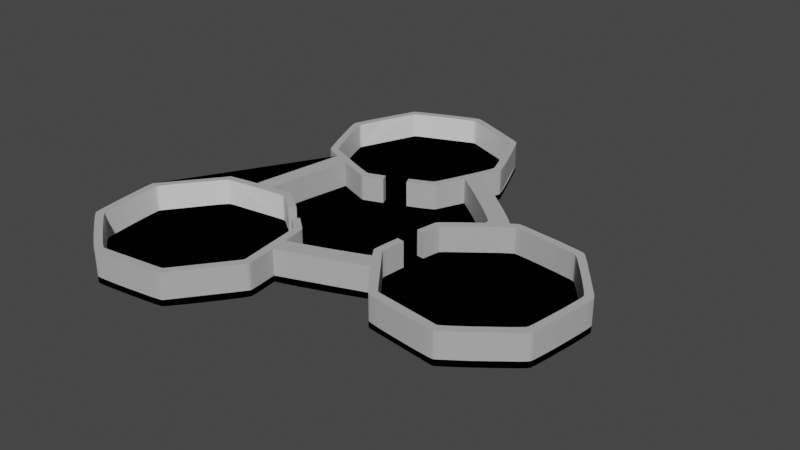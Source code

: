 # Source: room.blend  (saved by Blender 2.82.7; exported with 4.5.12 LTS)
import bpy
from mathutils import Matrix  # noqa: F401  (used for matrix-valued properties, if any)

bpy.ops.wm.read_factory_settings(use_empty=True)
scene = bpy.context.scene
scene.name = 'Scene'

# ---- collections
col_collection = bpy.data.collections.new('Collection'); scene.collection.children.link(col_collection)
col_room_svg = bpy.data.collections.new('room.svg'); scene.collection.children.link(col_room_svg)

# ---- materials (node trees are filled in below, after node groups)
mat_roof = bpy.data.materials.new('roof')
mat_roof.use_transparent_shadow = False
mat_roof.diffuse_color = (0.0, 0.0, 0.0, 1.0)
mat_walls = bpy.data.materials.new('walls')
mat_walls.use_transparent_shadow = False
mat_walls.diffuse_color = (0.4508, 0.4508, 0.4508, 1.0)
mat_roofs = bpy.data.materials.new('roofs')
mat_roofs.use_transparent_shadow = False
mat_walls2 = bpy.data.materials.new('walls2')
mat_walls2.use_transparent_shadow = False
mat_walls3 = bpy.data.materials.new('walls3')
mat_walls3.use_transparent_shadow = False

# ---- material node trees
mat_roofs.use_nodes = True; mat_roofs.node_tree.nodes.clear()
_N = mat_roofs.node_tree.nodes; _L = mat_roofs.node_tree.links
n0 = _N.new('ShaderNodeOutputMaterial'); n0.name = 'Material Output'; n0.location = (300, 300)
n1 = _N.new('ShaderNodeBsdfPrincipled'); n1.name = 'Principled BSDF'; n1.location = (10, 300)
n1.distribution = 'GGX'
n1.subsurface_method = 'BURLEY'
n1.inputs[3].default_value = 1.45
n1.inputs[27].default_value = (0.0, 0.0, 0.0, 1.0)
n1.inputs[28].default_value = 1.0
_L.new(n1.outputs[0], n0.inputs[0])
n0.is_active_output = True
mat_walls2.use_nodes = True; mat_walls2.node_tree.nodes.clear()
_N = mat_walls2.node_tree.nodes; _L = mat_walls2.node_tree.links
n0 = _N.new('ShaderNodeOutputMaterial'); n0.name = 'Material Output'; n0.location = (300, 300)
n1 = _N.new('ShaderNodeBsdfPrincipled'); n1.name = 'Principled BSDF'; n1.location = (10, 300)
n1.distribution = 'GGX'
n1.subsurface_method = 'BURLEY'
n1.inputs[3].default_value = 1.45
n1.inputs[27].default_value = (0.0, 0.0, 0.0, 1.0)
n1.inputs[28].default_value = 1.0
_L.new(n1.outputs[0], n0.inputs[0])
n0.is_active_output = True
mat_walls3.use_nodes = True; mat_walls3.node_tree.nodes.clear()
_N = mat_walls3.node_tree.nodes; _L = mat_walls3.node_tree.links
n0 = _N.new('ShaderNodeOutputMaterial'); n0.name = 'Material Output'; n0.location = (300, 300)
n1 = _N.new('ShaderNodeBsdfPrincipled'); n1.name = 'Principled BSDF'; n1.location = (10, 300)
n1.distribution = 'GGX'
n1.subsurface_method = 'BURLEY'
n1.inputs[3].default_value = 1.45
n1.inputs[27].default_value = (0.0, 0.0, 0.0, 1.0)
n1.inputs[28].default_value = 1.0
_L.new(n1.outputs[0], n0.inputs[0])
n0.is_active_output = True

# ---- world
world_world = bpy.data.worlds.new('World'); scene.world = world_world
world_world.use_nodes = True; world_world.node_tree.nodes.clear()
_N = world_world.node_tree.nodes; _L = world_world.node_tree.links
n0 = _N.new('ShaderNodeOutputWorld'); n0.name = 'World Output'; n0.location = (300, 300)
n1 = _N.new('ShaderNodeBackground'); n1.name = 'Background'; n1.location = (10, 300)
n1.inputs[0].default_value = (0.05088, 0.05088, 0.05088, 1.0)
_L.new(n1.outputs[0], n0.inputs[0])
n0.is_active_output = True
world_world.color = (0.05088, 0.05088, 0.05088)
world_world.use_sun_shadow = False
world_world.sun_shadow_jitter_overblur = 0.0

# ---- meshes
me_path5570 = bpy.data.meshes.new('path5570')
me_path5570.from_pydata([(-2.941, 23.98, 0.0), (-3.082, 23.95, 0.0), (-7.167, 22.25, 0.0), (-7.29, 22.18, 0.0), (-7.367, 22.06, 0.0), (-7.492, 21.81, 0.0), (-7.655, 21.45, 0.0), (-7.845, 21.02, 0.0), (-8.052, 20.54, 0.0), (-8.474, 19.52, 0.0), (-8.668, 19.04, 0.0), (-8.837, 18.6, 0.0), (-8.971, 18.24, 0.0), (-9.059, 17.97, 0.0), (-9.091, 17.83, 0.0), (-9.059, 17.69, 0.0), (-7.367, 13.6, 0.0), (-7.29, 13.48, 0.0), (-7.266, 13.46, 0.0), (-7.174, 13.41, 0.0), (-7.108, 13.37, 0.0), (-7.029, 13.33, 0.0), (-6.939, 13.29, 0.0), (-6.727, 13.19, 0.0), (-6.2, 12.96, 0.0), (-6.394, 11.94, 0.0), (-6.782, 9.582, 0.0), (-6.945, 8.441, 0.0), (-7.068, 7.454, 0.0), (-7.108, 7.049, 0.0), (-7.133, 6.718, 0.0), (-8.932, 6.433, 0.0), (-9.036, 6.409, 0.0), (-9.111, 6.388, 0.0), (-9.155, 6.371, 0.0), (-9.261, 6.273, 0.0), (-11.95, 2.766, 0.0), (-12.02, 2.637, 0.0), (-12.03, 2.493, 0.0), (-12.01, 2.214, 0.0), (-11.98, 1.828, 0.0), (-11.86, 0.8408, 0.0), (-11.72, -0.2519, 0.0), (-11.64, -0.7704, 0.0), (-11.57, -1.234, 0.0), (-11.51, -1.616, 0.0), (-11.45, -1.89, 0.0), (-11.41, -2.028, 0.0), (-11.31, -2.134, 0.0), (-11.1, -2.32, 0.0), (-10.8, -2.568, 0.0), (-10.44, -2.863, 0.0), (-10.02, -3.187, 0.0), (-9.15, -3.858, 0.0), (-8.73, -4.172, 0.0), (-8.351, -4.449, 0.0), (-8.033, -4.672, 0.0), (-7.8, -4.826, 0.0), (-7.672, -4.893, 0.0), (-7.527, -4.899, 0.0), (-7.249, -4.882, 0.0), (-6.862, -4.847, 0.0), (-4.782, -4.592, 0.0), (-3.799, -4.444, 0.0), (-3.417, -4.378, 0.0), (-3.143, -4.322, 0.0), (-3.005, -4.278, 0.0), (-2.899, -4.181, 0.0), (-2.713, -3.972, 0.0), (-2.465, -3.674, 0.0), (-2.17, -3.308, 0.0), (-1.846, -2.897, 0.0), (-1.509, -2.461, 0.0), (-1.175, -2.023, 0.0), (-0.8612, -1.603, 0.0), (-0.5843, -1.224, 0.0), (-0.3608, -0.9066, 0.0), (-0.2073, -0.6732, 0.0), (-0.1402, -0.5451, 0.0), (-0.1347, -0.5007, 0.0), (-0.137, -0.3292, 0.0), (-0.1443, -0.2066, 0.0), (-0.1553, -0.06237, 0.0), (-0.1697, 0.1012, 0.0), (-0.2076, 0.4778, 0.0), (-0.3116, 1.366, 0.0), (0.0001329, 1.461, 0.0), (0.3619, 1.579, 0.0), (0.766, 1.717, 0.0), (1.205, 1.871, 0.0), (1.67, 2.038, 0.0), (2.154, 2.217, 0.0), (2.65, 2.403, 0.0), (3.149, 2.594, 0.0), (3.644, 2.786, 0.0), (4.126, 2.977, 0.0), (4.589, 3.165, 0.0), (5.025, 3.344, 0.0), (5.408, 2.843, 0.0), (5.789, 2.353, 0.0), (5.971, 2.123, 0.0), (6.144, 1.908, 0.0), (6.304, 1.712, 0.0), (6.448, 1.538, 0.0), (6.573, 1.392, 0.0), (6.676, 1.277, 0.0), (6.754, 1.197, 0.0), (6.804, 1.156, 0.0), (6.942, 1.113, 0.0), (11.33, 0.5359, 0.0), (11.47, 0.5419, 0.0), (11.6, 0.6089, 0.0), (11.83, 0.7625, 0.0), (12.15, 0.9859, 0.0), (12.53, 1.263, 0.0), (12.95, 1.576, 0.0), (13.39, 1.91, 0.0), (13.82, 2.247, 0.0), (14.23, 2.571, 0.0), (14.6, 2.866, 0.0), (14.9, 3.115, 0.0), (15.11, 3.3, 0.0), (15.2, 3.407, 0.0), (15.25, 3.545, 0.0), (15.3, 3.818, 0.0), (15.37, 4.2, 0.0), (15.66, 6.275, 0.0), (15.77, 7.262, 0.0), (15.81, 7.649, 0.0), (15.82, 7.928, 0.0), (15.82, 8.072, 0.0), (15.75, 8.2, 0.0), (15.6, 8.433, 0.0), (15.37, 8.751, 0.0), (15.1, 9.13, 0.0), (14.78, 9.549, 0.0), (14.45, 9.988, 0.0), (14.11, 10.42, 0.0), (13.79, 10.84, 0.0), (13.49, 11.2, 0.0), (13.25, 11.5, 0.0), (13.06, 11.71, 0.0), (12.95, 11.81, 0.0), (12.82, 11.85, 0.0), (8.432, 12.43, 0.0), (8.287, 12.42, 0.0), (8.272, 12.41, 0.0), (8.229, 12.39, 0.0), (7.848, 12.15, 0.0), (7.427, 12.58, 0.0), (7.09, 12.88, 0.0), (6.687, 13.24, 0.0), (6.231, 13.63, 0.0), (5.216, 14.47, 0.0), (4.154, 15.33, 0.0), (3.64, 15.73, 0.0), (3.155, 16.11, 0.0), (2.714, 16.44, 0.0), (2.848, 16.78, 0.0), (2.967, 17.09, 0.0), (3.066, 17.36, 0.0), (3.108, 17.48, 0.0), (3.143, 17.58, 0.0), (3.171, 17.67, 0.0), (3.204, 17.79, 0.0), (3.209, 17.83, 0.0), (3.177, 17.97, 0.0), (1.485, 22.06, 0.0), (1.407, 22.18, 0.0), (1.285, 22.25, 0.0), (1.036, 22.38, 0.0), (0.6834, 22.54, 0.0), (-0.2275, 22.94, 0.0), (-1.246, 23.36, 0.0), (-2.171, 23.73, 0.0), (-2.535, 23.86, 0.0), (-2.8, 23.95, 0.0), (-2.941, 23.98, -0.3893), (-3.082, 23.95, -0.3893), (-7.167, 22.25, -0.3893), (-7.29, 22.18, -0.3893), (-7.367, 22.06, -0.3893), (-7.492, 21.81, -0.3893), (-7.655, 21.45, -0.3893), (-7.845, 21.02, -0.3893), (-8.052, 20.54, -0.3893), (-8.474, 19.52, -0.3893), (-8.668, 19.04, -0.3893), (-8.837, 18.6, -0.3893), (-8.971, 18.24, -0.3893), (-9.059, 17.97, -0.3893), (-9.091, 17.83, -0.3893), (-9.059, 17.69, -0.3893), (-7.367, 13.6, -0.3893), (-7.29, 13.48, -0.3893), (-7.266, 13.46, -0.3893), (-7.174, 13.41, -0.3893), (-7.108, 13.37, -0.3893), (-7.029, 13.33, -0.3893), (-6.939, 13.29, -0.3893), (-6.727, 13.19, -0.3893), (-6.2, 12.96, -0.3893), (-6.394, 11.94, -0.3893), (-6.782, 9.582, -0.3893), (-6.945, 8.441, -0.3893), (-7.068, 7.454, -0.3893), (-7.108, 7.049, -0.3893), (-7.133, 6.718, -0.3893), (-8.932, 6.433, -0.3893), (-9.036, 6.409, -0.3893), (-9.111, 6.388, -0.3893), (-9.155, 6.371, -0.3893), (-9.261, 6.273, -0.3893), (-11.95, 2.766, -0.3893), (-12.02, 2.637, -0.3893), (-12.03, 2.493, -0.3893), (-12.01, 2.214, -0.3893), (-11.98, 1.828, -0.3893), (-11.86, 0.8408, -0.3893), (-11.72, -0.2519, -0.3893), (-11.64, -0.7704, -0.3893), (-11.57, -1.234, -0.3893), (-11.51, -1.616, -0.3893), (-11.45, -1.89, -0.3893), (-11.41, -2.028, -0.3893), (-11.31, -2.134, -0.3893), (-11.1, -2.32, -0.3893), (-10.8, -2.568, -0.3893), (-10.44, -2.863, -0.3893), (-10.02, -3.187, -0.3893), (-9.15, -3.858, -0.3893), (-8.73, -4.172, -0.3893), (-8.351, -4.449, -0.3893), (-8.033, -4.672, -0.3893), (-7.8, -4.826, -0.3893), (-7.672, -4.893, -0.3893), (-7.527, -4.899, -0.3893), (-7.249, -4.882, -0.3893), (-6.862, -4.847, -0.3893), (-4.782, -4.592, -0.3893), (-3.799, -4.444, -0.3893), (-3.417, -4.378, -0.3893), (-3.143, -4.322, -0.3893), (-3.005, -4.278, -0.3893), (-2.899, -4.181, -0.3893), (-2.713, -3.972, -0.3893), (-2.465, -3.674, -0.3893), (-2.17, -3.308, -0.3893), (-1.846, -2.897, -0.3893), (-1.509, -2.461, -0.3893), (-1.175, -2.023, -0.3893), (-0.8612, -1.603, -0.3893), (-0.5843, -1.224, -0.3893), (-0.3608, -0.9066, -0.3893), (-0.2073, -0.6732, -0.3893), (-0.1402, -0.5451, -0.3893), (-0.1347, -0.5007, -0.3893), (-0.137, -0.3292, -0.3893), (-0.1443, -0.2066, -0.3893), (-0.1553, -0.06237, -0.3893), (-0.1697, 0.1012, -0.3893), (-0.2076, 0.4778, -0.3893), (-0.3116, 1.366, -0.3893), (0.0001329, 1.461, -0.3893), (0.3619, 1.579, -0.3893), (0.766, 1.717, -0.3893), (1.205, 1.871, -0.3893), (1.67, 2.038, -0.3893), (2.154, 2.217, -0.3893), (2.65, 2.403, -0.3893), (3.149, 2.594, -0.3893), (3.644, 2.786, -0.3893), (4.126, 2.977, -0.3893), (4.589, 3.165, -0.3893), (5.025, 3.344, -0.3893), (5.408, 2.843, -0.3893), (5.789, 2.353, -0.3893), (5.971, 2.123, -0.3893), (6.144, 1.908, -0.3893), (6.304, 1.712, -0.3893), (6.448, 1.538, -0.3893), (6.573, 1.392, -0.3893), (6.676, 1.277, -0.3893), (6.754, 1.197, -0.3893), (6.804, 1.156, -0.3893), (6.942, 1.113, -0.3893), (11.33, 0.5359, -0.3893), (11.47, 0.5419, -0.3893), (11.6, 0.6089, -0.3893), (11.83, 0.7625, -0.3893), (12.15, 0.9859, -0.3893), (12.53, 1.263, -0.3893), (12.95, 1.576, -0.3893), (13.39, 1.91, -0.3893), (13.82, 2.247, -0.3893), (14.23, 2.571, -0.3893), (14.6, 2.866, -0.3893), (14.9, 3.115, -0.3893), (15.11, 3.3, -0.3893), (15.2, 3.407, -0.3893), (15.25, 3.545, -0.3893), (15.3, 3.818, -0.3893), (15.37, 4.2, -0.3893), (15.66, 6.275, -0.3893), (15.77, 7.262, -0.3893), (15.81, 7.649, -0.3893), (15.82, 7.928, -0.3893), (15.82, 8.072, -0.3893), (15.75, 8.2, -0.3893), (15.6, 8.433, -0.3893), (15.37, 8.751, -0.3893), (15.1, 9.13, -0.3893), (14.78, 9.549, -0.3893), (14.45, 9.988, -0.3893), (14.11, 10.42, -0.3893), (13.79, 10.84, -0.3893), (13.49, 11.2, -0.3893), (13.25, 11.5, -0.3893), (13.06, 11.71, -0.3893), (12.95, 11.81, -0.3893), (12.82, 11.85, -0.3893), (8.432, 12.43, -0.3893), (8.287, 12.42, -0.3893), (8.272, 12.41, -0.3893), (8.229, 12.39, -0.3893), (7.848, 12.15, -0.3893), (7.427, 12.58, -0.3893), (7.09, 12.88, -0.3893), (6.687, 13.24, -0.3893), (6.231, 13.63, -0.3893), (5.216, 14.47, -0.3893), (4.154, 15.33, -0.3893), (3.64, 15.73, -0.3893), (3.155, 16.11, -0.3893), (2.714, 16.44, -0.3893), (2.848, 16.78, -0.3893), (2.967, 17.09, -0.3893), (3.066, 17.36, -0.3893), (3.108, 17.48, -0.3893), (3.143, 17.58, -0.3893), (3.171, 17.67, -0.3893), (3.204, 17.79, -0.3893), (3.209, 17.83, -0.3893), (3.177, 17.97, -0.3893), (1.485, 22.06, -0.3893), (1.407, 22.18, -0.3893), (1.285, 22.25, -0.3893), (1.036, 22.38, -0.3893), (0.6834, 22.54, -0.3893), (-0.2275, 22.94, -0.3893), (-1.246, 23.36, -0.3893), (-2.171, 23.73, -0.3893), (-2.535, 23.86, -0.3893), (-2.8, 23.95, -0.3893)], [], [(109, 110, 111, 112, 113, 114, 115, 116, 117, 118, 119, 120, 121, 122, 123, 124, 125, 126, 127, 128, 129, 130, 131, 132, 133, 134, 135, 136, 137, 138, 139, 140, 141, 142, 143, 144, 145, 146, 147, 148, 149, 150, 151, 152, 153, 154, 155, 156, 157, 158, 159, 160, 161, 162, 163, 164, 165, 166, 167, 168, 169, 170, 171, 172, 173, 174, 175, 176, 0, 1, 2, 3, 4, 5, 6, 7, 8, 9, 10, 11, 12, 13, 14, 15, 16, 17, 18, 19, 20, 21, 22, 23, 24, 25, 26, 27, 28, 29, 30, 31, 32, 33, 34, 35, 36, 37, 38, 39, 40, 41, 42, 43, 44, 45, 46, 47, 48, 49, 50, 51, 52, 53, 54, 55, 56, 57, 58, 59, 60, 61, 62, 63, 64, 65, 66, 67, 68, 69, 70, 71, 72, 73, 74, 75, 76, 77, 78, 79, 80, 81, 82, 83, 84, 85, 86, 87, 88, 89, 90, 91, 92, 93, 94, 95, 96, 97, 98, 99, 100, 101, 102, 103, 104, 105, 106, 107, 108), (288, 287, 286, 285, 284, 283, 282, 281, 280, 279, 278, 277, 276, 275, 274, 273, 272, 271, 270, 269, 268, 267, 266, 265, 264, 263, 262, 261, 260, 259, 258, 257, 256, 255, 254, 253, 252, 251, 250, 249, 248, 247, 246, 245, 244, 243, 242, 241, 240, 239, 238, 237, 236, 235, 234, 233, 232, 231, 230, 229, 228, 227, 226, 225, 224, 223, 222, 221, 220, 219, 218, 217, 216, 215, 214, 213, 212, 211, 210, 209, 208, 207, 206, 205, 204, 203, 202, 201, 200, 199, 198, 197, 196, 195, 194, 193, 192, 191, 190, 189, 188, 187, 186, 185, 184, 183, 182, 181, 180, 179, 178, 177, 353, 352, 351, 350, 349, 348, 347, 346, 345, 344, 343, 342, 341, 340, 339, 338, 337, 336, 335, 334, 333, 332, 331, 330, 329, 328, 327, 326, 325, 324, 323, 322, 321, 320, 319, 318, 317, 316, 315, 314, 313, 312, 311, 310, 309, 308, 307, 306, 305, 304, 303, 302, 301, 300, 299, 298, 297, 296, 295, 294, 293, 292, 291, 290, 289), (62, 61, 60, 59, 236, 237, 238, 239, 240, 241, 242, 65, 64, 63), (101, 100, 99, 98, 97, 274, 275, 276, 277, 278, 279, 280, 281, 282, 105, 104, 103, 102), (109, 286, 287, 110), (148, 325, 326, 149), (36, 213, 214, 37), (37, 214, 215, 38), (130, 307, 308, 131), (154, 153, 152, 151, 150, 149, 326, 327, 328, 329, 330, 331, 332, 333, 334, 157, 156, 155), (129, 306, 307, 130), (78, 255, 256, 79), (32, 31, 30, 207, 208, 209, 210, 33), (77, 254, 255, 78), (18, 195, 196, 19), (144, 143, 320, 321), (25, 24, 201, 202, 203, 204, 205, 206, 207, 30, 29, 28, 27, 26), (144, 321, 322, 145), (125, 124, 123, 300, 301, 302, 303, 304, 305, 306, 129, 128, 127, 126), (13, 190, 191, 14), (145, 322, 323, 146), (160, 159, 158, 157, 334, 335, 336, 337, 338, 339, 340, 163, 162, 161), (147, 324, 325, 148), (165, 342, 343, 166), (46, 223, 224, 47), (14, 191, 192, 15), (164, 341, 342, 165), (47, 224, 225, 48), (90, 89, 88, 87, 86, 85, 262, 263, 264, 265, 266, 267, 268, 269, 270, 271, 272, 273, 274, 97, 96, 95, 94, 93, 92, 91), (167, 166, 343, 344), (0, 177, 178, 1), (163, 340, 341, 164), (176, 353, 177, 0), (79, 256, 257, 80), (173, 172, 171, 170, 169, 346, 347, 348, 349, 350, 351, 352, 353, 176, 175, 174), (54, 53, 52, 51, 50, 49, 48, 225, 226, 227, 228, 229, 230, 231, 232, 233, 234, 57, 56, 55), (33, 210, 211, 34), (34, 211, 212, 35), (81, 80, 257, 258, 259, 260, 261, 262, 85, 84, 83, 82), (69, 68, 67, 244, 245, 246, 247, 248, 249, 250, 251, 252, 253, 254, 77, 76, 75, 74, 73, 72, 71, 70), (105, 282, 283, 106), (137, 136, 135, 134, 133, 132, 131, 308, 309, 310, 311, 312, 313, 314, 315, 316, 317, 318, 141, 140, 139, 138), (106, 283, 284, 107), (107, 284, 285, 108), (66, 243, 244, 67), (65, 242, 243, 66), (21, 20, 19, 196, 197, 198, 199, 200, 201, 24, 23, 22), (1, 178, 179, 2), (146, 323, 324, 147), (108, 285, 286, 109), (40, 39, 38, 215, 216, 217, 218, 219, 220, 221, 222, 223, 46, 45, 44, 43, 42, 41), (142, 319, 320, 143), (141, 318, 319, 142), (122, 299, 300, 123), (7, 6, 5, 4, 181, 182, 183, 184, 185, 186, 187, 188, 189, 190, 13, 12, 11, 10, 9, 8), (113, 112, 111, 288, 289, 290, 291, 292, 293, 294, 295, 296, 297, 298, 121, 120, 119, 118, 117, 116, 115, 114), (121, 298, 299, 122), (168, 345, 346, 169), (2, 179, 180, 3), (35, 212, 213, 36), (57, 234, 235, 58), (3, 180, 181, 4), (58, 235, 236, 59), (167, 344, 345, 168), (16, 193, 194, 17), (15, 192, 193, 16), (110, 287, 288, 111), (17, 194, 195, 18)])
_uv = me_path5570.uv_layers.new(name='UVMap')
_uv.uv.foreach_set('vector', [0.6237, 0.0, 0.6272, 0.0, 0.6307, 0.0, 0.6341, 0.0, 0.6376, 0.0, 0.6411, 0.0, 0.6446, 0.0, 0.6481, 0.0, 0.6516, 0.0, 0.6551, 0.0, 0.6585, 0.0, 0.662, 0.0, 0.6655, 0.0, 0.669, 0.0, 0.6725, 0.0, 0.676, 0.0, 0.6794, 0.0, 0.6934, 0.0, 0.7003, 0.0, 0.7038, 0.0, 0.7073, 0.0, 0.7108, 0.0, 0.7143, 0.0, 0.7178, 0.0, 0.7213, 0.0, 0.7247, 0.0, 0.7282, 0.0, 0.7317, 0.0, 0.7352, 0.0, 0.7387, 0.0, 0.7422, 0.0, 0.7456, 0.0, 0.7491, 0.0, 0.7526, 0.0, 0.7561, 0.0, 0.7909, 0.0, 0.7944, 0.0, 0.7979, 0.0, 0.8049, 0.0, 0.8362, 0.0, 0.8432, 0.0, 0.8467, 0.0, 0.8502, 0.0, 0.8537, 0.0, 0.8606, 0.0, 0.8676, 0.0, 0.8711, 0.0, 0.8746, 0.0, 0.878, 0.0, 0.885, 0.0, 0.892, 0.0, 0.899, 0.0, 0.9024, 0.0, 0.9059, 0.0, 0.9094, 0.0, 0.9164, 0.0, 0.9199, 0.0, 0.9233, 0.0, 0.9582, 0.0, 0.9617, 0.0, 0.9652, 0.0, 0.9686, 0.0, 0.9721, 0.0, 0.9791, 0.0, 0.9861, 0.0, 0.993, 0.0, 0.9965, 0.0, 1.0, 0.0, 0.0, 0.0, 0.003484, 0.0, 0.03833, 0.0, 0.04181, 0.0, 0.0453, 0.0, 0.04878, 0.0, 0.05226, 0.0, 0.05575, 0.0, 0.05923, 0.0, 0.0662, 0.0, 0.06969, 0.0, 0.07317, 0.0, 0.07666, 0.0, 0.08014, 0.0, 0.08362, 0.0, 0.08711, 0.0, 0.122, 0.0, 0.1254, 0.0, 0.1289, 0.0, 0.1359, 0.0, 0.1394, 0.0, 0.1429, 0.0, 0.1463, 0.0, 0.1533, 0.0, 0.1672, 0.0, 0.1742, 0.0, 0.1882, 0.0, 0.1951, 0.0, 0.2021, 0.0, 0.2056, 0.0, 0.2091, 0.0, 0.2404, 0.0, 0.2439, 0.0, 0.2474, 0.0, 0.2509, 0.0, 0.2544, 0.0, 0.2892, 0.0, 0.2927, 0.0, 0.2962, 0.0, 0.2997, 0.0, 0.3031, 0.0, 0.3101, 0.0, 0.3171, 0.0, 0.3206, 0.0, 0.324, 0.0, 0.3275, 0.0, 0.331, 0.0, 0.3345, 0.0, 0.338, 0.0, 0.3415, 0.0, 0.3449, 0.0, 0.3484, 0.0, 0.3519, 0.0, 0.3589, 0.0, 0.3624, 0.0, 0.3659, 0.0, 0.3693, 0.0, 0.3728, 0.0, 0.3763, 0.0, 0.3798, 0.0, 0.3833, 0.0, 0.3868, 0.0, 0.4007, 0.0, 0.4077, 0.0, 0.4111, 0.0, 0.4146, 0.0, 0.4181, 0.0, 0.4216, 0.0, 0.4251, 0.0, 0.4286, 0.0, 0.4321, 0.0, 0.4355, 0.0, 0.439, 0.0, 0.4425, 0.0, 0.446, 0.0, 0.4495, 0.0, 0.453, 0.0, 0.4564, 0.0, 0.4599, 0.0, 0.4634, 0.0, 0.4704, 0.0, 0.4739, 0.0, 0.4774, 0.0, 0.4808, 0.0, 0.4878, 0.0, 0.5017, 0.0, 0.5052, 0.0, 0.5087, 0.0, 0.5122, 0.0, 0.5157, 0.0, 0.5192, 0.0, 0.5226, 0.0, 0.5261, 0.0, 0.5296, 0.0, 0.5331, 0.0, 0.5366, 0.0, 0.5401, 0.0, 0.5436, 0.0, 0.5505, 0.0, 0.5575, 0.0, 0.561, 0.0, 0.5645, 0.0, 0.5679, 0.0, 0.5714, 0.0, 0.5749, 0.0, 0.5784, 0.0, 0.5819, 0.0, 0.5854, 0.0, 0.5889, 0.0, 0.6307, 0.0, 0.6272, 0.0, 0.6237, 0.0, 0.5889, 0.0, 0.5854, 0.0, 0.5819, 0.0, 0.5784, 0.0, 0.5749, 0.0, 0.5714, 0.0, 0.5679, 0.0, 0.5645, 0.0, 0.561, 0.0, 0.5575, 0.0, 0.5505, 0.0, 0.5436, 0.0, 0.5401, 0.0, 0.5366, 0.0, 0.5331, 0.0, 0.5296, 0.0, 0.5261, 0.0, 0.5226, 0.0, 0.5192, 0.0, 0.5157, 0.0, 0.5122, 0.0, 0.5087, 0.0, 0.5052, 0.0, 0.5017, 0.0, 0.4878, 0.0, 0.4808, 0.0, 0.4774, 0.0, 0.4739, 0.0, 0.4704, 0.0, 0.4634, 0.0, 0.4599, 0.0, 0.4564, 0.0, 0.453, 0.0, 0.4495, 0.0, 0.446, 0.0, 0.4425, 0.0, 0.439, 0.0, 0.4355, 0.0, 0.4321, 0.0, 0.4286, 0.0, 0.4251, 0.0, 0.4216, 0.0, 0.4181, 0.0, 0.4146, 0.0, 0.4111, 0.0, 0.4077, 0.0, 0.4007, 0.0, 0.3868, 0.0, 0.3833, 0.0, 0.3798, 0.0, 0.3763, 0.0, 0.3728, 0.0, 0.3693, 0.0, 0.3659, 0.0, 0.3624, 0.0, 0.3589, 0.0, 0.3519, 0.0, 0.3484, 0.0, 0.3449, 0.0, 0.3415, 0.0, 0.338, 0.0, 0.3345, 0.0, 0.331, 0.0, 0.3275, 0.0, 0.324, 0.0, 0.3206, 0.0, 0.3171, 0.0, 0.3101, 0.0, 0.3031, 0.0, 0.2997, 0.0, 0.2962, 0.0, 0.2927, 0.0, 0.2892, 0.0, 0.2544, 0.0, 0.2509, 0.0, 0.2474, 0.0, 0.2439, 0.0, 0.2404, 0.0, 0.2091, 0.0, 0.2056, 0.0, 0.2021, 0.0, 0.1951, 0.0, 0.1882, 0.0, 0.1742, 0.0, 0.1672, 0.0, 0.1533, 0.0, 0.1463, 0.0, 0.1429, 0.0, 0.1394, 0.0, 0.1359, 0.0, 0.1289, 0.0, 0.1254, 0.0, 0.122, 0.0, 0.08711, 0.0, 0.08362, 0.0, 0.08014, 0.0, 0.07666, 0.0, 0.07317, 0.0, 0.06969, 0.0, 0.0662, 0.0, 0.05923, 0.0, 0.05575, 0.0, 0.05226, 0.0, 0.04878, 0.0, 0.0453, 0.0, 0.04181, 0.0, 0.03833, 0.0, 0.003484, 0.0, 0.0, 0.0, 1.0, 0.0, 0.9965, 0.0, 0.993, 0.0, 0.9861, 0.0, 0.9791, 0.0, 0.9721, 0.0, 0.9686, 0.0, 0.9652, 0.0, 0.9617, 0.0, 0.9582, 0.0, 0.9233, 0.0, 0.9199, 0.0, 0.9164, 0.0, 0.9094, 0.0, 0.9059, 0.0, 0.9024, 0.0, 0.899, 0.0, 0.892, 0.0, 0.885, 0.0, 0.878, 0.0, 0.8746, 0.0, 0.8711, 0.0, 0.8676, 0.0, 0.8606, 0.0, 0.8537, 0.0, 0.8502, 0.0, 0.8467, 0.0, 0.8432, 0.0, 0.8362, 0.0, 0.8049, 0.0, 0.7979, 0.0, 0.7944, 0.0, 0.7909, 0.0, 0.7561, 0.0, 0.7526, 0.0, 0.7491, 0.0, 0.7456, 0.0, 0.7422, 0.0, 0.7387, 0.0, 0.7352, 0.0, 0.7317, 0.0, 0.7282, 0.0, 0.7247, 0.0, 0.7213, 0.0, 0.7178, 0.0, 0.7143, 0.0, 0.7108, 0.0, 0.7073, 0.0, 0.7038, 0.0, 0.7003, 0.0, 0.6934, 0.0, 0.6794, 0.0, 0.676, 0.0, 0.6725, 0.0, 0.669, 0.0, 0.6655, 0.0, 0.662, 0.0, 0.6585, 0.0, 0.6551, 0.0, 0.6516, 0.0, 0.6481, 0.0, 0.6446, 0.0, 0.6411, 0.0, 0.6376, 0.0, 0.6341, 0.0, 0.4007, 0.0, 0.3868, 0.0, 0.3833, 0.0, 0.3798, 0.0, 0.3798, 0.0, 0.3833, 0.0, 0.3868, 0.0, 0.4007, 0.0, 0.4077, 0.0, 0.4111, 0.0, 0.4146, 0.0, 0.4146, 0.0, 0.4111, 0.0, 0.4077, 0.0, 0.5645, 0.0, 0.561, 0.0, 0.5575, 0.0, 0.5505, 0.0, 0.5436, 0.0, 0.5436, 0.0, 0.5505, 0.0, 0.5575, 0.0, 0.561, 0.0, 0.5645, 0.0, 0.5679, 0.0, 0.5714, 0.0, 0.5749, 0.0, 0.5784, 0.0, 0.5784, 0.0, 0.5749, 0.0, 0.5714, 0.0, 0.5679, 0.0, 0.6237, 0.0, 0.6237, 0.0, 0.6272, 0.0, 0.6272, 0.0, 0.8362, 0.0, 0.8362, 0.0, 0.8432, 0.0, 0.8432, 0.0, 0.2892, 0.0, 0.2892, 0.0, 0.2927, 0.0, 0.2927, 0.0, 0.2927, 0.0, 0.2927, 0.0, 0.2962, 0.0, 0.2962, 0.0, 0.7108, 0.0, 0.7108, 0.0, 0.7143, 0.0, 0.7143, 0.0, 0.8676, 0.0, 0.8606, 0.0, 0.8537, 0.0, 0.8502, 0.0, 0.8467, 0.0, 0.8432, 0.0, 0.8432, 0.0, 0.8467, 0.0, 0.8502, 0.0, 0.8537, 0.0, 0.8606, 0.0, 0.8676, 0.0, 0.8711, 0.0, 0.8746, 0.0, 0.878, 0.0, 0.878, 0.0, 0.8746, 0.0, 0.8711, 0.0, 0.7073, 0.0, 0.7073, 0.0, 0.7108, 0.0, 0.7108, 0.0, 0.4599, 0.0, 0.4599, 0.0, 0.4634, 0.0, 0.4634, 0.0, 0.2439, 0.0, 0.2404, 0.0, 0.2091, 0.0, 0.2091, 0.0, 0.2404, 0.0, 0.2439, 0.0, 0.2474, 0.0, 0.2474, 0.0, 0.4564, 0.0, 0.4564, 0.0, 0.4599, 0.0, 0.4599, 0.0, 0.1289, 0.0, 0.1289, 0.0, 0.1359, 0.0, 0.1359, 0.0, 0.7909, 0.0, 0.7561, 0.0, 0.7561, 0.0, 0.7909, 0.0, 0.1742, 0.0, 0.1672, 0.0, 0.1672, 0.0, 0.1742, 0.0, 0.1882, 0.0, 0.1951, 0.0, 0.2021, 0.0, 0.2056, 0.0, 0.2091, 0.0, 0.2091, 0.0, 0.2056, 0.0, 0.2021, 0.0, 0.1951, 0.0, 0.1882, 0.0, 0.7909, 0.0, 0.7909, 0.0, 0.7944, 0.0, 0.7944, 0.0, 0.6794, 0.0, 0.676, 0.0, 0.6725, 0.0, 0.6725, 0.0, 0.676, 0.0, 0.6794, 0.0, 0.6934, 0.0, 0.7003, 0.0, 0.7038, 0.0, 0.7073, 0.0, 0.7073, 0.0, 0.7038, 0.0, 0.7003, 0.0, 0.6934, 0.0, 0.08014, 0.0, 0.08014, 0.0, 0.08362, 0.0, 0.08362, 0.0, 0.7944, 0.0, 0.7944, 0.0, 0.7979, 0.0, 0.7979, 0.0, 0.899, 0.0, 0.892, 0.0, 0.885, 0.0, 0.878, 0.0, 0.878, 0.0, 0.885, 0.0, 0.892, 0.0, 0.899, 0.0, 0.9024, 0.0, 0.9059, 0.0, 0.9094, 0.0, 0.9094, 0.0, 0.9059, 0.0, 0.9024, 0.0, 0.8049, 0.0, 0.8049, 0.0, 0.8362, 0.0, 0.8362, 0.0, 0.9199, 0.0, 0.9199, 0.0, 0.9233, 0.0, 0.9233, 0.0, 0.331, 0.0, 0.331, 0.0, 0.3345, 0.0, 0.3345, 0.0, 0.08362, 0.0, 0.08362, 0.0, 0.08711, 0.0, 0.08711, 0.0, 0.9164, 0.0, 0.9164, 0.0, 0.9199, 0.0, 0.9199, 0.0, 0.3345, 0.0, 0.3345, 0.0, 0.338, 0.0, 0.338, 0.0, 0.5192, 0.0, 0.5157, 0.0, 0.5122, 0.0, 0.5087, 0.0, 0.5052, 0.0, 0.5017, 0.0, 0.5017, 0.0, 0.5052, 0.0, 0.5087, 0.0, 0.5122, 0.0, 0.5157, 0.0, 0.5192, 0.0, 0.5226, 0.0, 0.5261, 0.0, 0.5296, 0.0, 0.5331, 0.0, 0.5366, 0.0, 0.5401, 0.0, 0.5436, 0.0, 0.5436, 0.0, 0.5401, 0.0, 0.5366, 0.0, 0.5331, 0.0, 0.5296, 0.0, 0.5261, 0.0, 0.5226, 0.0, 0.9582, 0.0, 0.9233, 0.0, 0.9233, 0.0, 0.9582, 0.0, 0.0, 0.0, 0.0, 0.0, 0.003484, 0.0, 0.003484, 0.0, 0.9094, 0.0, 0.9094, 0.0, 0.9164, 0.0, 0.9164, 0.0, 1.0, 0.0, 1.0, 0.0, 0.0, 0.0, 0.0, 0.0, 0.4634, 0.0, 0.4634, 0.0, 0.4704, 0.0, 0.4704, 0.0, 0.9861, 0.0, 0.9791, 0.0, 0.9721, 0.0, 0.9686, 0.0, 0.9652, 0.0, 0.9652, 0.0, 0.9686, 0.0, 0.9721, 0.0, 0.9791, 0.0, 0.9861, 0.0, 0.993, 0.0, 0.9965, 0.0, 1.0, 0.0, 1.0, 0.0, 0.9965, 0.0, 0.993, 0.0, 0.3624, 0.0, 0.3589, 0.0, 0.3519, 0.0, 0.3484, 0.0, 0.3449, 0.0, 0.3415, 0.0, 0.338, 0.0, 0.338, 0.0, 0.3415, 0.0, 0.3449, 0.0, 0.3484, 0.0, 0.3519, 0.0, 0.3589, 0.0, 0.3624, 0.0, 0.3659, 0.0, 0.3693, 0.0, 0.3728, 0.0, 0.3728, 0.0, 0.3693, 0.0, 0.3659, 0.0, 0.2474, 0.0, 0.2474, 0.0, 0.2509, 0.0, 0.2509, 0.0, 0.2509, 0.0, 0.2509, 0.0, 0.2544, 0.0, 0.2544, 0.0, 0.4739, 0.0, 0.4704, 0.0, 0.4704, 0.0, 0.4739, 0.0, 0.4774, 0.0, 0.4808, 0.0, 0.4878, 0.0, 0.5017, 0.0, 0.5017, 0.0, 0.4878, 0.0, 0.4808, 0.0, 0.4774, 0.0, 0.4286, 0.0, 0.4251, 0.0, 0.4216, 0.0, 0.4216, 0.0, 0.4251, 0.0, 0.4286, 0.0, 0.4321, 0.0, 0.4355, 0.0, 0.439, 0.0, 0.4425, 0.0, 0.446, 0.0, 0.4495, 0.0, 0.453, 0.0, 0.4564, 0.0, 0.4564, 0.0, 0.453, 0.0, 0.4495, 0.0, 0.446, 0.0, 0.4425, 0.0, 0.439, 0.0, 0.4355, 0.0, 0.4321, 0.0, 0.5784, 0.0, 0.5784, 0.0, 0.5819, 0.0, 0.5819, 0.0, 0.7352, 0.0, 0.7317, 0.0, 0.7282, 0.0, 0.7247, 0.0, 0.7213, 0.0, 0.7178, 0.0, 0.7143, 0.0, 0.7143, 0.0, 0.7178, 0.0, 0.7213, 0.0, 0.7247, 0.0, 0.7282, 0.0, 0.7317, 0.0, 0.7352, 0.0, 0.7387, 0.0, 0.7422, 0.0, 0.7456, 0.0, 0.7491, 0.0, 0.7491, 0.0, 0.7456, 0.0, 0.7422, 0.0, 0.7387, 0.0, 0.5819, 0.0, 0.5819, 0.0, 0.5854, 0.0, 0.5854, 0.0, 0.5854, 0.0, 0.5854, 0.0, 0.5889, 0.0, 0.5889, 0.0, 0.4181, 0.0, 0.4181, 0.0, 0.4216, 0.0, 0.4216, 0.0, 0.4146, 0.0, 0.4146, 0.0, 0.4181, 0.0, 0.4181, 0.0, 0.1429, 0.0, 0.1394, 0.0, 0.1359, 0.0, 0.1359, 0.0, 0.1394, 0.0, 0.1429, 0.0, 0.1463, 0.0, 0.1533, 0.0, 0.1672, 0.0, 0.1672, 0.0, 0.1533, 0.0, 0.1463, 0.0, 0.003484, 0.0, 0.003484, 0.0, 0.03833, 0.0, 0.03833, 0.0, 0.7979, 0.0, 0.7979, 0.0, 0.8049, 0.0, 0.8049, 0.0, 0.5889, 0.0, 0.5889, 0.0, 0.6237, 0.0, 0.6237, 0.0, 0.3031, 0.0, 0.2997, 0.0, 0.2962, 0.0, 0.2962, 0.0, 0.2997, 0.0, 0.3031, 0.0, 0.3101, 0.0, 0.3171, 0.0, 0.3206, 0.0, 0.324, 0.0, 0.3275, 0.0, 0.331, 0.0, 0.331, 0.0, 0.3275, 0.0, 0.324, 0.0, 0.3206, 0.0, 0.3171, 0.0, 0.3101, 0.0, 0.7526, 0.0, 0.7526, 0.0, 0.7561, 0.0, 0.7561, 0.0, 0.7491, 0.0, 0.7491, 0.0, 0.7526, 0.0, 0.7526, 0.0, 0.669, 0.0, 0.669, 0.0, 0.6725, 0.0, 0.6725, 0.0, 0.05575, 0.0, 0.05226, 0.0, 0.04878, 0.0, 0.0453, 0.0, 0.0453, 0.0, 0.04878, 0.0, 0.05226, 0.0, 0.05575, 0.0, 0.05923, 0.0, 0.0662, 0.0, 0.06969, 0.0, 0.07317, 0.0, 0.07666, 0.0, 0.08014, 0.0, 0.08014, 0.0, 0.07666, 0.0, 0.07317, 0.0, 0.06969, 0.0, 0.0662, 0.0, 0.05923, 0.0, 0.6376, 0.0, 0.6341, 0.0, 0.6307, 0.0, 0.6307, 0.0, 0.6341, 0.0, 0.6376, 0.0, 0.6411, 0.0, 0.6446, 0.0, 0.6481, 0.0, 0.6516, 0.0, 0.6551, 0.0, 0.6585, 0.0, 0.662, 0.0, 0.6655, 0.0, 0.6655, 0.0, 0.662, 0.0, 0.6585, 0.0, 0.6551, 0.0, 0.6516, 0.0, 0.6481, 0.0, 0.6446, 0.0, 0.6411, 0.0, 0.6655, 0.0, 0.6655, 0.0, 0.669, 0.0, 0.669, 0.0, 0.9617, 0.0, 0.9617, 0.0, 0.9652, 0.0, 0.9652, 0.0, 0.03833, 0.0, 0.03833, 0.0, 0.04181, 0.0, 0.04181, 0.0, 0.2544, 0.0, 0.2544, 0.0, 0.2892, 0.0, 0.2892, 0.0, 0.3728, 0.0, 0.3728, 0.0, 0.3763, 0.0, 0.3763, 0.0, 0.04181, 0.0, 0.04181, 0.0, 0.0453, 0.0, 0.0453, 0.0, 0.3763, 0.0, 0.3763, 0.0, 0.3798, 0.0, 0.3798, 0.0, 0.9582, 0.0, 0.9582, 0.0, 0.9617, 0.0, 0.9617, 0.0, 0.122, 0.0, 0.122, 0.0, 0.1254, 0.0, 0.1254, 0.0, 0.08711, 0.0, 0.08711, 0.0, 0.122, 0.0, 0.122, 0.0, 0.6272, 0.0, 0.6272, 0.0, 0.6307, 0.0, 0.6307, 0.0, 0.1254, 0.0, 0.1254, 0.0, 0.1289, 0.0, 0.1289, 0.0])
me_path5570.materials.append(mat_roof)
me_path5570.use_remesh_fix_poles = True
me_path5570.use_remesh_preserve_attributes = False
me_path5570.use_mirror_vertex_groups = False
me_path5570.update()
me_path5563 = bpy.data.meshes.new('path5563')
me_path5563.from_pydata([(-2.941, 23.98, 0.0), (-3.082, 23.95, 0.0), (-3.347, 23.86, 0.0), (-3.712, 23.73, 0.0), (-4.636, 23.36, 0.0), (-5.655, 22.94, 0.0), (-6.566, 22.54, 0.0), (-6.918, 22.38, 0.0), (-7.167, 22.25, 0.0), (-7.29, 22.18, 0.0), (-7.367, 22.06, 0.0), (-9.059, 17.97, 0.0), (-9.091, 17.83, 0.0), (-9.059, 17.69, 0.0), (-8.971, 17.42, 0.0), (-8.837, 17.06, 0.0), (-8.474, 16.14, 0.0), (-8.052, 15.12, 0.0), (-7.655, 14.21, 0.0), (-7.492, 13.85, 0.0), (-7.367, 13.6, 0.0), (-7.29, 13.48, 0.0), (-7.266, 13.46, 0.0), (-7.174, 13.41, 0.0), (-6.2, 12.96, 0.0), (-6.782, 9.582, 0.0), (-7.068, 7.455, 0.0), (-7.108, 7.049, 0.0), (-7.133, 6.718, 0.0), (-7.129, 6.718, 0.0), (-7.125, 6.719, 0.0), (-7.121, 6.719, 0.0), (-7.091, 6.723, 0.0), (-7.082, 6.725, 0.0), (-7.334, 6.69, 0.0), (-7.58, 6.655, 0.0), (-7.817, 6.621, 0.0), (-8.045, 6.586, 0.0), (-8.258, 6.553, 0.0), (-8.456, 6.521, 0.0), (-8.635, 6.49, 0.0), (-8.792, 6.461, 0.0), (-8.926, 6.434, 0.0), (-9.033, 6.41, 0.0), (-9.11, 6.389, 0.0), (-9.155, 6.371, 0.0), (-9.261, 6.273, 0.0), (-9.447, 6.064, 0.0), (-10.31, 4.989, 0.0), (-11.58, 3.316, 0.0), (-11.8, 2.999, 0.0), (-11.95, 2.766, 0.0), (-12.02, 2.637, 0.0), (-12.03, 2.493, 0.0), (-11.98, 1.828, 0.0), (-11.72, -0.2519, 0.0), (-11.51, -1.616, 0.0), (-11.45, -1.89, 0.0), (-11.41, -2.028, 0.0), (-11.31, -2.134, 0.0), (-11.1, -2.32, 0.0), (-10.8, -2.568, 0.0), (-10.44, -2.863, 0.0), (-10.02, -3.187, 0.0), (-9.15, -3.858, 0.0), (-8.73, -4.172, 0.0), (-8.351, -4.449, 0.0), (-8.033, -4.672, 0.0), (-7.8, -4.826, 0.0), (-7.672, -4.893, 0.0), (-7.527, -4.899, 0.0), (-7.249, -4.882, 0.0), (-5.875, -4.736, 0.0), (-3.799, -4.444, 0.0), (-3.417, -4.378, 0.0), (-3.143, -4.322, 0.0), (-3.005, -4.278, 0.0), (-2.899, -4.181, 0.0), (-0.2073, -0.6732, 0.0), (-0.1402, -0.5451, 0.0), (-0.1347, -0.5007, 0.0), (-0.137, -0.3292, 0.0), (-0.3116, 1.366, 0.0), (5.025, 3.344, 0.0), (5.215, 3.094, 0.0), (5.408, 2.843, 0.0), (5.6, 2.595, 0.0), (5.789, 2.353, 0.0), (5.971, 2.123, 0.0), (6.144, 1.908, 0.0), (6.304, 1.712, 0.0), (6.448, 1.538, 0.0), (6.573, 1.392, 0.0), (6.676, 1.277, 0.0), (6.754, 1.197, 0.0), (6.804, 1.156, 0.0), (6.942, 1.113, 0.0), (7.216, 1.057, 0.0), (7.598, 0.9903, 0.0), (8.062, 0.9179, 0.0), (8.581, 0.8428, 0.0), (9.674, 0.699, 0.0), (10.19, 0.6373, 0.0), (10.66, 0.5872, 0.0), (11.05, 0.5522, 0.0), (11.33, 0.5359, 0.0), (11.47, 0.5419, 0.0), (11.6, 0.6089, 0.0), (11.83, 0.7625, 0.0), (12.15, 0.9859, 0.0), (12.53, 1.263, 0.0), (12.95, 1.576, 0.0), (13.82, 2.247, 0.0), (14.23, 2.571, 0.0), (14.6, 2.866, 0.0), (14.9, 3.115, 0.0), (15.11, 3.3, 0.0), (15.2, 3.407, 0.0), (15.25, 3.545, 0.0), (15.3, 3.818, 0.0), (15.37, 4.2, 0.0), (15.44, 4.664, 0.0), (15.52, 5.183, 0.0), (15.66, 6.275, 0.0), (15.72, 6.796, 0.0), (15.77, 7.262, 0.0), (15.81, 7.649, 0.0), (15.82, 7.928, 0.0), (15.82, 8.072, 0.0), (15.75, 8.2, 0.0), (15.6, 8.433, 0.0), (13.49, 11.2, 0.0), (13.06, 11.71, 0.0), (12.95, 11.81, 0.0), (12.82, 11.85, 0.0), (12.54, 11.9, 0.0), (11.18, 12.12, 0.0), (9.097, 12.37, 0.0), (8.711, 12.41, 0.0), (8.432, 12.43, 0.0), (8.287, 12.42, 0.0), (8.272, 12.41, 0.0), (8.229, 12.39, 0.0), (7.848, 12.15, 0.0), (7.427, 12.58, 0.0), (7.09, 12.88, 0.0), (6.687, 13.24, 0.0), (6.231, 13.63, 0.0), (5.216, 14.47, 0.0), (4.154, 15.33, 0.0), (3.155, 16.11, 0.0), (2.714, 16.44, 0.0), (2.967, 17.09, 0.0), (3.066, 17.36, 0.0), (3.108, 17.48, 0.0), (3.143, 17.58, 0.0), (3.171, 17.67, 0.0), (3.204, 17.79, 0.0), (3.209, 17.83, 0.0), (3.177, 17.97, 0.0), (3.089, 18.24, 0.0), (2.955, 18.6, 0.0), (2.592, 19.52, 0.0), (2.17, 20.54, 0.0), (1.773, 21.45, 0.0), (1.61, 21.81, 0.0), (1.485, 22.06, 0.0), (1.407, 22.18, 0.0), (1.285, 22.25, 0.0), (1.036, 22.38, 0.0), (-2.171, 23.73, 0.0), (-2.8, 23.95, 0.0), (-2.941, 23.45, 0.0), (-2.812, 23.43, 0.0), (-2.569, 23.35, 0.0), (-2.236, 23.22, 0.0), (-1.836, 23.07, 0.0), (-1.39, 22.89, 0.0), (-0.4586, 22.5, 0.0), (-0.01819, 22.32, 0.0), (0.3746, 22.14, 0.0), (0.6968, 21.99, 0.0), (0.9252, 21.88, 0.0), (1.037, 21.81, 0.0), (1.108, 21.7, 0.0), (1.222, 21.47, 0.0), (1.371, 21.15, 0.0), (1.545, 20.75, 0.0), (1.734, 20.31, 0.0), (2.12, 19.38, 0.0), (2.298, 18.94, 0.0), (2.453, 18.53, 0.0), (2.575, 18.2, 0.0), (2.656, 17.96, 0.0), (2.685, 17.83, 0.0), (2.656, 17.7, 0.0), (2.575, 17.46, 0.0), (2.453, 17.13, 0.0), (2.298, 16.72, 0.0), (2.12, 16.28, 0.0), (1.734, 15.35, 0.0), (1.545, 14.91, 0.0), (1.371, 14.52, 0.0), (1.222, 14.19, 0.0), (1.108, 13.96, 0.0), (1.037, 13.85, 0.0), (1.007, 13.83, 0.0), (0.882, 13.76, 0.0), (0.7907, 13.71, 0.0), (0.6822, 13.66, 0.0), (0.5582, 13.6, 0.0), (0.2698, 13.47, 0.0), (-0.4233, 13.17, 0.0), (-0.2364, 12.72, 0.0), (0.5425, 13.05, 0.0), (0.8675, 13.2, 0.0), (1.007, 13.27, 0.0), (1.13, 13.33, 0.0), (1.233, 13.38, 0.0), (1.373, 13.46, 0.0), (1.407, 13.48, 0.0), (1.436, 13.52, 0.0), (2.279, 15.38, 0.0), (2.277, 15.37, 0.0), (2.268, 15.35, 0.0), (2.265, 15.34, 0.0), (2.657, 15.05, 0.0), (3.56, 14.35, 0.0), (4.523, 13.57, 0.0), (5.432, 12.81, 0.0), (6.17, 12.16, 0.0), (6.44, 11.91, 0.0), (6.623, 11.72, 0.0), (6.707, 11.61, 0.0), (6.71, 11.6, 0.0), (6.713, 11.58, 0.0), (6.72, 11.5, 0.0), (6.718, 11.32, 0.0), (5.295, 10.21, 0.0), (4.786, 9.783, 0.0), (4.673, 9.681, 0.0), (4.594, 9.604, 0.0), (4.553, 9.555, 0.0), (4.54, 9.523, 0.0), (4.507, 9.405, 0.0), (4.298, 8.182, 0.0), (4.785, 8.117, 0.0), (4.808, 8.268, 0.0), (4.83, 8.413, 0.0), (4.852, 8.55, 0.0), (4.874, 8.679, 0.0), (4.894, 8.798, 0.0), (4.914, 8.908, 0.0), (4.933, 9.006, 0.0), (4.95, 9.091, 0.0), (4.967, 9.164, 0.0), (4.995, 9.266, 0.0), (5.007, 9.293, 0.0), (5.096, 9.39, 0.0), (5.287, 9.56, 0.0), (7.802, 11.51, 0.0), (8.306, 11.85, 0.0), (8.423, 11.91, 0.0), (8.443, 11.92, 0.0), (8.719, 11.91, 0.0), (9.396, 11.85, 0.0), (11.22, 11.62, 0.0), (12.04, 11.49, 0.0), (12.35, 11.44, 0.0), (12.58, 11.39, 0.0), (12.69, 11.35, 0.0), (12.79, 11.26, 0.0), (12.96, 11.07, 0.0), (13.19, 10.8, 0.0), (13.75, 10.09, 0.0), (14.37, 9.288, 0.0), (14.91, 8.557, 0.0), (15.11, 8.267, 0.0), (15.25, 8.054, 0.0), (15.31, 7.936, 0.0), (15.32, 7.804, 0.0), (15.3, 7.549, 0.0), (15.17, 6.293, 0.0), (14.9, 4.395, 0.0), (14.84, 4.045, 0.0), (14.79, 3.795, 0.0), (14.75, 3.668, 0.0), (14.66, 3.571, 0.0), (14.2, 3.174, 0.0), (12.69, 1.994, 0.0), (11.67, 1.25, 0.0), (11.45, 1.109, 0.0), (11.33, 1.048, 0.0), (11.2, 1.042, 0.0), (9.691, 1.191, 0.0), (8.217, 1.392, 0.0), (7.192, 1.57, 0.0), (7.066, 1.61, 0.0), (6.969, 1.699, 0.0), (4.506, 4.908, 0.0), (4.445, 5.025, 0.0), (4.44, 5.063, 0.0), (4.441, 5.206, 0.0), (4.584, 6.63, 0.0), (4.097, 6.696, 0.0), (3.965, 5.498, 0.0), (3.942, 5.208, 0.0), (3.935, 5.093, 0.0), (3.933, 4.932, 0.0), (3.939, 4.889, 0.0), (3.946, 4.87, 0.0), (3.975, 4.813, 0.0), (4.326, 4.29, 0.0), (3.919, 4.121, 0.0), (3.025, 3.765, 0.0), (2.089, 3.406, 0.0), (1.183, 3.073, 0.0), (0.3807, 2.794, 0.0), (0.04118, 2.684, 0.0), (-0.245, 2.597, 0.0), (-0.4688, 2.538, 0.0), (-0.5265, 2.93, 0.0), (-0.5824, 3.288, 0.0), (-0.6348, 3.598, 0.0), (-0.6592, 3.731, 0.0), (-0.6821, 3.848, 0.0), (-0.7033, 3.947, 0.0), (-0.7397, 4.085, 0.0), (-0.7545, 4.12, 0.0), (-0.7751, 4.148, 0.0), (-0.8617, 4.235, 0.0), (-1.816, 5.028, 0.0), (-2.116, 4.639, 0.0), (-1.674, 4.281, 0.0), (-1.496, 4.131, 0.0), (-1.355, 4.008, 0.0), (-1.3, 3.958, 0.0), (-1.226, 3.882, 0.0), (-1.208, 3.858, 0.0), (-1.169, 3.732, 0.0), (-0.6407, -0.2774, 0.0), (-0.6462, -0.4096, 0.0), (-0.7076, -0.5267, 0.0), (-3.17, -3.735, 0.0), (-3.267, -3.825, 0.0), (-3.394, -3.864, 0.0), (-7.404, -4.392, 0.0), (-7.536, -4.387, 0.0), (-7.654, -4.325, 0.0), (-7.867, -4.185, 0.0), (-8.157, -3.981, 0.0), (-8.504, -3.727, 0.0), (-8.888, -3.441, 0.0), (-9.688, -2.827, 0.0), (-10.06, -2.53, 0.0), (-10.4, -2.261, 0.0), (-10.67, -2.033, 0.0), (-10.86, -1.863, 0.0), (-10.95, -1.766, 0.0), (-10.99, -1.64, 0.0), (-11.04, -1.39, 0.0), (-11.1, -1.04, 0.0), (-11.24, -0.1413, 0.0), (-11.37, 0.8583, 0.0), (-11.47, 1.761, 0.0), (-11.5, 2.115, 0.0), (-11.52, 2.37, 0.0), (-11.51, 2.502, 0.0), (-11.45, 2.619, 0.0), (-11.31, 2.833, 0.0), (-10.57, 3.853, 0.0), (-9.388, 5.364, 0.0), (-8.99, 5.828, 0.0), (-8.893, 5.917, 0.0), (-8.779, 5.954, 0.0), (-8.554, 6.001, 0.0), (-8.239, 6.057, 0.0), (-7.854, 6.118, 0.0), (-7.42, 6.182, 0.0), (-6.957, 6.247, 0.0), (-6.485, 6.308, 0.0), (-6.026, 6.365, 0.0), (-5.598, 6.413, 0.0), (-5.223, 6.451, 0.0), (-4.92, 6.476, 0.0), (-4.711, 6.485, 0.0), (-4.673, 6.485, 0.0), (-4.644, 6.483, 0.0), (-4.638, 6.482, 0.0), (-4.633, 6.481, 0.0), (-4.628, 6.48, 0.0), (-4.624, 6.479, 0.0), (-4.589, 6.464, 0.0), (-4.466, 6.392, 0.0), (-3.303, 5.556, 0.0), (-3.003, 5.945, 0.0), (-3.357, 6.209, 0.0), (-3.685, 6.45, 0.0), (-3.835, 6.559, 0.0), (-3.975, 6.658, 0.0), (-4.101, 6.747, 0.0), (-4.214, 6.823, 0.0), (-4.31, 6.886, 0.0), (-4.449, 6.969, 0.0), (-4.489, 6.985, 0.0), (-4.524, 6.99, 0.0), (-4.652, 6.99, 0.0), (-4.743, 6.986, 0.0), (-4.851, 6.979, 0.0), (-4.972, 6.97, 0.0), (-5.108, 6.958, 0.0), (-5.255, 6.944, 0.0), (-5.414, 6.928, 0.0), (-5.582, 6.91, 0.0), (-5.758, 6.89, 0.0), (-5.942, 6.869, 0.0), (-5.938, 7.087, 0.0), (-5.915, 7.401, 0.0), (-5.875, 7.794, 0.0), (-5.673, 9.308, 0.0), (-5.123, 12.5, 0.0), (-3.198, 11.75, 0.0), (-3.081, 11.71, 0.0), (-2.994, 11.69, 0.0), (-2.941, 11.68, 0.0), (-2.907, 11.69, 0.0), (-2.788, 11.72, 0.0), (-1.624, 12.15, 0.0), (-1.811, 12.6, 0.0), (-2.343, 12.4, 0.0), (-2.561, 12.32, 0.0), (-2.738, 12.26, 0.0), (-2.809, 12.24, 0.0), (-2.912, 12.21, 0.0), (-2.941, 12.21, 0.0), (-3.07, 12.23, 0.0), (-3.313, 12.31, 0.0), (-3.646, 12.44, 0.0), (-4.492, 12.77, 0.0), (-6.257, 13.52, 0.0), (-6.579, 13.67, 0.0), (-6.807, 13.78, 0.0), (-6.919, 13.85, 0.0), (-6.99, 13.96, 0.0), (-7.105, 14.19, 0.0), (-7.254, 14.52, 0.0), (-7.427, 14.91, 0.0), (-7.617, 15.35, 0.0), (-7.811, 15.81, 0.0), (-8.003, 16.28, 0.0), (-8.18, 16.72, 0.0), (-8.335, 17.13, 0.0), (-8.457, 17.46, 0.0), (-8.538, 17.7, 0.0), (-8.567, 17.83, 0.0), (-8.538, 17.96, 0.0), (-6.99, 21.7, 0.0), (-6.919, 21.81, 0.0), (-6.807, 21.88, 0.0), (-6.579, 21.99, 0.0), (-6.257, 22.14, 0.0), (-5.864, 22.32, 0.0), (-5.424, 22.5, 0.0), (-4.492, 22.89, 0.0), (-4.047, 23.07, 0.0), (-3.646, 23.22, 0.0), (-3.313, 23.35, 0.0), (-3.07, 23.43, 0.0), (-2.941, 23.98, 1.651), (-3.082, 23.95, 1.651), (-3.347, 23.86, 1.651), (-3.712, 23.73, 1.651), (-4.636, 23.36, 1.651), (-5.655, 22.94, 1.651), (-6.566, 22.54, 1.651), (-6.918, 22.38, 1.651), (-7.167, 22.25, 1.651), (-7.29, 22.18, 1.651), (-7.367, 22.06, 1.651), (-8.474, 19.52, 1.651), (-8.668, 19.04, 1.651), (-9.059, 17.97, 1.651), (-9.091, 17.83, 1.651), (-9.059, 17.69, 1.651), (-8.971, 17.42, 1.651), (-8.837, 17.06, 1.651), (-8.474, 16.14, 1.651), (-8.052, 15.12, 1.651), (-7.655, 14.21, 1.651), (-7.492, 13.85, 1.651), (-7.367, 13.6, 1.651), (-7.29, 13.48, 1.651), (-7.266, 13.46, 1.651), (-7.174, 13.41, 1.651), (-6.2, 12.96, 1.651), (-6.782, 9.582, 1.651), (-7.068, 7.455, 1.651), (-7.108, 7.049, 1.651), (-7.133, 6.718, 1.651), (-7.129, 6.718, 1.651), (-7.125, 6.719, 1.651), (-7.121, 6.719, 1.651), (-7.091, 6.723, 1.651), (-7.082, 6.725, 1.651), (-7.334, 6.69, 1.651), (-7.58, 6.655, 1.651), (-7.817, 6.621, 1.651), (-8.045, 6.586, 1.651), (-8.258, 6.553, 1.651), (-8.456, 6.521, 1.651), (-8.635, 6.49, 1.651), (-8.792, 6.461, 1.651), (-8.926, 6.434, 1.651), (-9.033, 6.41, 1.651), (-9.11, 6.389, 1.651), (-9.155, 6.371, 1.651), (-9.261, 6.273, 1.651), (-9.447, 6.064, 1.651), (-9.696, 5.766, 1.651), (-10.99, 4.115, 1.651), (-11.8, 2.999, 1.651), (-11.95, 2.766, 1.651), (-12.02, 2.637, 1.651), (-12.03, 2.493, 1.651), (-11.98, 1.828, 1.651), (-11.72, -0.2519, 1.651), (-11.51, -1.616, 1.651), (-11.45, -1.89, 1.651), (-11.41, -2.028, 1.651), (-11.31, -2.134, 1.651), (-11.1, -2.32, 1.651), (-10.8, -2.568, 1.651), (-10.44, -2.863, 1.651), (-10.02, -3.187, 1.651), (-9.15, -3.858, 1.651), (-8.73, -4.172, 1.651), (-8.351, -4.449, 1.651), (-8.033, -4.672, 1.651), (-7.8, -4.826, 1.651), (-7.672, -4.893, 1.651), (-7.527, -4.899, 1.651), (-7.249, -4.882, 1.651), (-5.875, -4.736, 1.651), (-3.799, -4.444, 1.651), (-3.417, -4.378, 1.651), (-3.143, -4.322, 1.651), (-3.005, -4.278, 1.651), (-2.899, -4.181, 1.651), (-0.2073, -0.6732, 1.651), (-0.1402, -0.5451, 1.651), (-0.1347, -0.5007, 1.651), (-0.137, -0.3292, 1.651), (-0.3116, 1.366, 1.651), (5.025, 3.344, 1.651), (5.215, 3.094, 1.651), (5.408, 2.843, 1.651), (5.6, 2.595, 1.651), (5.789, 2.353, 1.651), (5.971, 2.123, 1.651), (6.144, 1.908, 1.651), (6.304, 1.712, 1.651), (6.448, 1.538, 1.651), (6.573, 1.392, 1.651), (6.676, 1.277, 1.651), (6.754, 1.197, 1.651), (6.804, 1.156, 1.651), (6.942, 1.113, 1.651), (7.216, 1.057, 1.651), (7.598, 0.9903, 1.651), (8.062, 0.9179, 1.651), (8.581, 0.8428, 1.651), (9.674, 0.699, 1.651), (10.19, 0.6373, 1.651), (10.66, 0.5872, 1.651), (11.05, 0.5522, 1.651), (11.33, 0.5359, 1.651), (11.47, 0.5419, 1.651), (11.6, 0.6089, 1.651), (11.83, 0.7625, 1.651), (12.15, 0.9859, 1.651), (12.53, 1.263, 1.651), (12.95, 1.576, 1.651), (13.82, 2.247, 1.651), (14.23, 2.571, 1.651), (14.6, 2.866, 1.651), (14.9, 3.115, 1.651), (15.11, 3.3, 1.651), (15.2, 3.407, 1.651), (15.25, 3.545, 1.651), (15.3, 3.818, 1.651), (15.37, 4.2, 1.651), (15.44, 4.664, 1.651), (15.52, 5.183, 1.651), (15.66, 6.275, 1.651), (15.72, 6.796, 1.651), (15.77, 7.262, 1.651), (15.81, 7.649, 1.651), (15.82, 7.928, 1.651), (15.82, 8.072, 1.651), (15.75, 8.2, 1.651), (15.6, 8.433, 1.651), (13.49, 11.2, 1.651), (13.06, 11.71, 1.651), (12.95, 11.81, 1.651), (12.82, 11.85, 1.651), (12.54, 11.9, 1.651), (11.18, 12.12, 1.651), (9.097, 12.37, 1.651), (8.711, 12.41, 1.651), (8.432, 12.43, 1.651), (8.287, 12.42, 1.651), (8.272, 12.41, 1.651), (8.229, 12.39, 1.651), (7.848, 12.15, 1.651), (7.427, 12.58, 1.651), (7.09, 12.88, 1.651), (6.687, 13.24, 1.651), (6.231, 13.63, 1.651), (5.216, 14.47, 1.651), (4.154, 15.33, 1.651), (3.155, 16.11, 1.651), (2.714, 16.44, 1.651), (2.967, 17.09, 1.651), (3.066, 17.36, 1.651), (3.108, 17.48, 1.651), (3.143, 17.58, 1.651), (3.171, 17.67, 1.651), (3.204, 17.79, 1.651), (3.209, 17.83, 1.651), (3.177, 17.97, 1.651), (3.089, 18.24, 1.651), (2.955, 18.6, 1.651), (2.592, 19.52, 1.651), (2.17, 20.54, 1.651), (1.773, 21.45, 1.651), (1.61, 21.81, 1.651), (1.485, 22.06, 1.651), (1.407, 22.18, 1.651), (1.285, 22.25, 1.651), (1.036, 22.38, 1.651), (-2.171, 23.73, 1.651), (-2.8, 23.95, 1.651), (-2.941, 23.45, 1.651), (-2.812, 23.43, 1.651), (-2.569, 23.35, 1.651), (-2.236, 23.22, 1.651), (-1.836, 23.07, 1.651), (-1.39, 22.89, 1.651), (-0.4586, 22.5, 1.651), (-0.01819, 22.32, 1.651), (0.3746, 22.14, 1.651), (0.6968, 21.99, 1.651), (0.9252, 21.88, 1.651), (1.037, 21.81, 1.651), (1.108, 21.7, 1.651), (1.222, 21.47, 1.651), (1.371, 21.15, 1.651), (1.545, 20.75, 1.651), (1.734, 20.31, 1.651), (2.12, 19.38, 1.651), (2.298, 18.94, 1.651), (2.453, 18.53, 1.651), (2.575, 18.2, 1.651), (2.656, 17.96, 1.651), (2.685, 17.83, 1.651), (2.656, 17.7, 1.651), (2.575, 17.46, 1.651), (2.453, 17.13, 1.651), (2.298, 16.72, 1.651), (2.12, 16.28, 1.651), (1.734, 15.35, 1.651), (1.545, 14.91, 1.651), (1.371, 14.52, 1.651), (1.222, 14.19, 1.651), (1.108, 13.96, 1.651), (1.037, 13.85, 1.651), (1.007, 13.83, 1.651), (0.882, 13.76, 1.651), (0.7907, 13.71, 1.651), (0.6822, 13.66, 1.651), (0.5582, 13.6, 1.651), (0.2698, 13.47, 1.651), (-0.4233, 13.17, 1.651), (-0.2364, 12.72, 1.651), (0.5425, 13.05, 1.651), (0.8675, 13.2, 1.651), (1.007, 13.27, 1.651), (1.13, 13.33, 1.651), (1.233, 13.38, 1.651), (1.373, 13.46, 1.651), (1.407, 13.48, 1.651), (1.436, 13.52, 1.651), (2.279, 15.38, 1.651), (2.265, 15.34, 1.651), (2.657, 15.05, 1.651), (3.56, 14.35, 1.651), (4.523, 13.57, 1.651), (5.432, 12.81, 1.651), (6.17, 12.16, 1.651), (6.44, 11.91, 1.651), (6.623, 11.72, 1.651), (6.707, 11.61, 1.651), (6.71, 11.6, 1.651), (6.713, 11.58, 1.651), (6.72, 11.5, 1.651), (6.718, 11.32, 1.651), (5.295, 10.21, 1.651), (4.786, 9.783, 1.651), (4.673, 9.681, 1.651), (4.594, 9.604, 1.651), (4.553, 9.555, 1.651), (4.54, 9.523, 1.651), (4.507, 9.405, 1.651), (4.298, 8.182, 1.651), (4.785, 8.117, 1.651), (4.808, 8.268, 1.651), (4.83, 8.413, 1.651), (4.852, 8.55, 1.651), (4.874, 8.679, 1.651), (4.894, 8.798, 1.651), (4.914, 8.908, 1.651), (4.933, 9.006, 1.651), (4.95, 9.091, 1.651), (4.967, 9.164, 1.651), (4.995, 9.266, 1.651), (5.007, 9.293, 1.651), (5.096, 9.39, 1.651), (5.287, 9.56, 1.651), (7.802, 11.51, 1.651), (8.306, 11.85, 1.651), (8.423, 11.91, 1.651), (8.443, 11.92, 1.651), (8.719, 11.91, 1.651), (9.396, 11.85, 1.651), (11.22, 11.62, 1.651), (12.04, 11.49, 1.651), (12.35, 11.44, 1.651), (12.58, 11.39, 1.651), (12.69, 11.35, 1.651), (12.79, 11.26, 1.651), (12.96, 11.07, 1.651), (13.19, 10.8, 1.651), (13.75, 10.09, 1.651), (14.37, 9.288, 1.651), (14.91, 8.557, 1.651), (15.11, 8.267, 1.651), (15.25, 8.054, 1.651), (15.31, 7.936, 1.651), (15.32, 7.804, 1.651), (15.3, 7.549, 1.651), (15.17, 6.293, 1.651), (14.9, 4.395, 1.651), (14.84, 4.045, 1.651), (14.79, 3.795, 1.651), (14.75, 3.668, 1.651), (14.66, 3.571, 1.651), (14.2, 3.174, 1.651), (12.69, 1.994, 1.651), (11.67, 1.25, 1.651), (11.45, 1.109, 1.651), (11.33, 1.048, 1.651), (11.2, 1.042, 1.651), (7.192, 1.57, 1.651), (7.066, 1.61, 1.651), (6.969, 1.699, 1.651), (4.506, 4.908, 1.651), (4.445, 5.025, 1.651), (4.44, 5.063, 1.651), (4.441, 5.206, 1.651), (4.584, 6.63, 1.651), (4.097, 6.696, 1.651), (3.965, 5.498, 1.651), (3.942, 5.208, 1.651), (3.935, 5.093, 1.651), (3.933, 4.932, 1.651), (3.939, 4.889, 1.651), (3.946, 4.87, 1.651), (3.975, 4.813, 1.651), (4.326, 4.29, 1.651), (3.919, 4.121, 1.651), (3.025, 3.765, 1.651), (2.089, 3.406, 1.651), (1.183, 3.073, 1.651), (0.3807, 2.794, 1.651), (0.04118, 2.684, 1.651), (-0.245, 2.597, 1.651), (-0.4688, 2.538, 1.651), (-0.5265, 2.93, 1.651), (-0.5824, 3.288, 1.651), (-0.6348, 3.598, 1.651), (-0.6592, 3.731, 1.651), (-0.6821, 3.848, 1.651), (-0.7033, 3.947, 1.651), (-0.7397, 4.085, 1.651), (-0.7545, 4.12, 1.651), (-0.7751, 4.148, 1.651), (-0.8617, 4.235, 1.651), (-1.816, 5.028, 1.651), (-2.116, 4.639, 1.651), (-1.674, 4.281, 1.651), (-1.496, 4.131, 1.651), (-1.355, 4.008, 1.651), (-1.3, 3.958, 1.651), (-1.226, 3.882, 1.651), (-1.208, 3.858, 1.651), (-1.169, 3.732, 1.651), (-0.6407, -0.2774, 1.651), (-0.6462, -0.4096, 1.651), (-0.7076, -0.5267, 1.651), (-3.17, -3.735, 1.651), (-3.267, -3.825, 1.651), (-3.394, -3.864, 1.651), (-7.404, -4.392, 1.651), (-7.536, -4.387, 1.651), (-7.654, -4.325, 1.651), (-7.867, -4.185, 1.651), (-8.157, -3.981, 1.651), (-8.504, -3.727, 1.651), (-8.888, -3.441, 1.651), (-9.688, -2.827, 1.651), (-10.06, -2.53, 1.651), (-10.4, -2.261, 1.651), (-10.67, -2.033, 1.651), (-10.86, -1.863, 1.651), (-10.95, -1.766, 1.651), (-10.99, -1.64, 1.651), (-11.04, -1.39, 1.651), (-11.1, -1.04, 1.651), (-11.24, -0.1413, 1.651), (-11.37, 0.8583, 1.651), (-11.47, 1.761, 1.651), (-11.5, 2.115, 1.651), (-11.52, 2.37, 1.651), (-11.51, 2.502, 1.651), (-11.45, 2.619, 1.651), (-11.31, 2.833, 1.651), (-10.57, 3.853, 1.651), (-9.388, 5.364, 1.651), (-8.99, 5.828, 1.651), (-8.893, 5.917, 1.651), (-8.779, 5.954, 1.651), (-8.554, 6.001, 1.651), (-8.239, 6.057, 1.651), (-7.854, 6.118, 1.651), (-7.42, 6.182, 1.651), (-6.957, 6.247, 1.651), (-6.485, 6.308, 1.651), (-6.026, 6.365, 1.651), (-5.598, 6.413, 1.651), (-5.223, 6.451, 1.651), (-4.92, 6.476, 1.651), (-4.711, 6.485, 1.651), (-4.673, 6.485, 1.651), (-4.644, 6.483, 1.651), (-4.638, 6.482, 1.651), (-4.633, 6.481, 1.651), (-4.628, 6.48, 1.651), (-4.624, 6.479, 1.651), (-4.589, 6.464, 1.651), (-4.466, 6.392, 1.651), (-3.303, 5.556, 1.651), (-3.003, 5.945, 1.651), (-3.357, 6.209, 1.651), (-3.685, 6.45, 1.651), (-3.835, 6.559, 1.651), (-3.975, 6.658, 1.651), (-4.101, 6.747, 1.651), (-4.214, 6.823, 1.651), (-4.31, 6.886, 1.651), (-4.449, 6.969, 1.651), (-4.489, 6.985, 1.651), (-4.524, 6.99, 1.651), (-4.652, 6.99, 1.651), (-4.743, 6.986, 1.651), (-4.851, 6.979, 1.651), (-4.972, 6.97, 1.651), (-5.108, 6.958, 1.651), (-5.255, 6.944, 1.651), (-5.414, 6.928, 1.651), (-5.582, 6.91, 1.651), (-5.758, 6.89, 1.651), (-5.942, 6.869, 1.651), (-5.938, 7.087, 1.651), (-5.915, 7.401, 1.651), (-5.875, 7.794, 1.651), (-5.673, 9.308, 1.651), (-5.123, 12.5, 1.651), (-3.198, 11.75, 1.651), (-3.081, 11.71, 1.651), (-2.994, 11.69, 1.651), (-2.941, 11.68, 1.651), (-2.907, 11.69, 1.651), (-2.788, 11.72, 1.651), (-1.624, 12.15, 1.651), (-1.811, 12.6, 1.651), (-2.343, 12.4, 1.651), (-2.561, 12.32, 1.651), (-2.738, 12.26, 1.651), (-2.809, 12.24, 1.651), (-2.912, 12.21, 1.651), (-2.941, 12.21, 1.651), (-3.07, 12.23, 1.651), (-3.313, 12.31, 1.651), (-3.646, 12.44, 1.651), (-4.492, 12.77, 1.651), (-6.257, 13.52, 1.651), (-6.579, 13.67, 1.651), (-6.807, 13.78, 1.651), (-6.919, 13.85, 1.651), (-6.99, 13.96, 1.651), (-7.105, 14.19, 1.651), (-7.254, 14.52, 1.651), (-7.427, 14.91, 1.651), (-7.617, 15.35, 1.651), (-7.811, 15.81, 1.651), (-8.003, 16.28, 1.651), (-8.18, 16.72, 1.651), (-8.335, 17.13, 1.651), (-8.457, 17.46, 1.651), (-8.538, 17.7, 1.651), (-8.567, 17.83, 1.651), (-8.538, 17.96, 1.651), (-8.003, 19.38, 1.651), (-7.811, 19.85, 1.651), (-6.99, 21.7, 1.651), (-6.919, 21.81, 1.651), (-6.807, 21.88, 1.651), (-6.579, 21.99, 1.651), (-6.257, 22.14, 1.651), (-5.864, 22.32, 1.651), (-5.424, 22.5, 1.651), (-4.492, 22.89, 1.651), (-4.047, 23.07, 1.651), (-3.646, 23.22, 1.651), (-3.313, 23.35, 1.651), (-3.07, 23.43, 1.651)], [], [(713, 714, 715, 716, 717, 718, 719, 720, 721, 722, 723, 724, 725, 726, 727, 728, 729, 730, 731, 732, 733, 734, 735, 736, 737, 738, 739, 740, 741, 742, 743, 744, 745, 746, 747, 748, 749, 750, 751, 752, 753, 754, 755, 756, 757, 758, 759, 760, 761, 762, 763, 764, 765, 766, 767, 768, 769, 770, 771, 772, 773, 774, 775, 776, 777, 778, 779, 780, 781, 782, 783, 784, 785, 786, 787, 788, 789, 790, 791, 792, 793, 794, 795, 796, 797, 798, 799, 800, 801, 802, 803, 804, 805, 806, 807, 808, 809, 810, 811, 812, 813, 814, 815, 816, 817, 818, 819, 820, 821, 822, 823, 824, 825, 826, 827, 828, 829, 830, 831, 832, 833, 834, 835, 836, 837, 838, 839, 840, 841, 842, 843, 844, 845, 846, 847, 848, 849, 850, 851, 852, 853, 854, 855, 856, 857, 858, 859, 860, 861, 862, 863, 864, 865, 866, 867, 868, 869, 870, 871, 872, 873, 874, 875, 876, 877, 878, 879, 880, 881, 882, 883, 884, 885, 886, 887, 888, 889, 890, 891, 892, 893, 894, 895, 896, 897, 898, 899, 900, 901, 902, 903, 904, 905, 906, 907, 908, 909, 910, 911, 912, 913, 914, 915, 916, 917, 918, 919, 920, 921, 922, 480, 481, 482, 483, 484, 485, 486, 487, 488, 489, 490, 491, 492, 493, 494, 495, 496, 497, 498, 499, 500, 501, 502, 503, 504, 505, 506, 507, 508, 509, 510, 511, 512, 513, 514, 515, 516, 517, 518, 519, 520, 521, 522, 523, 524, 525, 526, 527, 528, 529, 530, 531, 532, 533, 534, 535, 536, 537, 538, 539, 540, 541, 542, 543, 544, 545, 546, 547, 548, 549, 550, 551, 552, 553, 554, 555, 556, 557, 558, 559, 560, 561, 562, 563, 564, 565, 566, 567, 568, 569, 570, 571, 572, 573, 574, 575, 576, 577, 578, 579, 580, 581, 582, 583, 584, 585, 586, 587, 588, 589, 590, 591, 592, 593, 594, 595, 596, 597, 598, 599, 600, 601, 602, 603, 604, 605, 606, 607, 608, 609, 610, 611, 612, 613, 614, 615, 616, 617, 618, 619, 620, 621, 622, 623, 624, 625, 626, 627, 628, 629, 630, 631, 632, 633, 634, 635, 636, 637, 638, 639, 640, 641, 468, 469, 470, 471, 472, 473, 474, 475, 476, 477, 478, 479, 923, 924, 925, 926, 927, 928, 929, 930, 931, 932, 933, 934, 935, 642, 643, 644, 645, 646, 647, 648, 649, 650, 651, 652, 653, 654, 655, 656, 657, 658, 659, 660, 661, 662, 663, 664, 665, 666, 667, 668, 669, 670, 671, 672, 673, 674, 675, 676, 677, 678, 679, 680, 681, 682, 683, 684, 685, 686, 687, 688, 689, 690, 691, 692, 693, 694, 695, 696, 697, 698, 699, 700, 701, 702, 703, 704, 705, 706, 707, 708, 709, 710, 711, 712), (331, 332, 798, 797), (480, 922, 923, 479), (172, 173, 643, 642), (149, 150, 151, 621, 620, 619, 618, 617, 616, 615, 614, 144, 145, 146, 147, 148), (76, 77, 547, 546), (83, 553, 552, 82), (75, 76, 546, 545), (308, 309, 775, 774), (331, 797, 796, 330), (347, 348, 814, 813), (393, 394, 860, 859), (334, 335, 336, 802, 801, 800, 799, 798, 332, 333), (309, 310, 776, 775), (72, 73, 74, 75, 545, 544, 543, 542, 541, 540, 70, 71), (430, 431, 432, 898, 897, 896, 895, 894, 428, 429), (229, 230, 231, 699, 698, 697, 696, 695, 694, 693, 225, 226, 227, 228), (346, 347, 813, 812), (289, 290, 291, 759, 758, 757, 756, 755, 287, 288), (305, 306, 307, 773, 772, 771, 770, 304), (68, 69, 539, 538), (420, 886, 885, 884, 883, 882, 416, 417, 418, 419), (69, 70, 540, 539), (17, 18, 19, 20, 490, 489, 488, 487, 486, 485, 484, 483, 13, 14, 15, 16), (102, 103, 104, 105, 575, 574, 573, 572, 571, 570, 569, 568, 567, 566, 96, 97, 98, 99, 100, 101), (212, 213, 683, 682), (65, 66, 67, 68, 538, 537, 536, 535, 534, 533, 532, 531, 530, 529, 59, 60, 61, 62, 63, 64), (460, 461, 462, 463, 464, 465, 466, 467, 935, 934, 933, 932, 931, 930, 929, 928, 927, 926, 458, 459), (167, 168, 638, 637), (8, 9, 477, 476), (244, 245, 713, 712), (9, 10, 478, 477), (24, 25, 26, 27, 28, 498, 497, 496, 495, 494), (128, 129, 599, 598), (166, 167, 637, 636), (245, 246, 714, 713), (179, 180, 181, 182, 652, 651, 650, 649, 648, 647, 646, 645, 644, 643, 173, 174, 175, 176, 177, 178), (170, 171, 641, 640, 639, 638, 168, 169), (457, 458, 926, 925), (127, 128, 598, 597), (182, 183, 653, 652), (278, 279, 747, 746), (279, 280, 748, 747), (456, 457, 925, 924), (183, 184, 654, 653), (55, 56, 57, 527, 526, 525, 524, 523, 53, 54), (139, 140, 610, 609), (123, 124, 125, 126, 127, 597, 596, 595, 594, 593, 592, 591, 590, 589, 588, 118, 119, 120, 121, 122), (140, 141, 611, 610), (345, 346, 812, 811), (243, 244, 712, 711), (328, 329, 795, 794), (23, 24, 494, 493), (415, 416, 882, 881), (427, 893, 892, 426), (222, 223, 224, 225, 693, 692), (327, 328, 794, 793), (156, 157, 627, 626), (311, 312, 778, 777), (316, 317, 318, 319, 785, 784, 783, 782, 781, 780, 779, 778, 312, 313, 314, 315), (404, 405, 871, 870), (256, 724, 723, 255), (5, 6, 7, 8, 476, 475, 474, 473, 472, 471, 470, 469, 1, 2, 3, 4), (403, 404, 870, 869), (307, 308, 774, 773), (337, 338, 804, 803), (338, 339, 805, 804), (336, 337, 803, 802), (285, 286, 754, 753), (434, 435, 901, 900), (93, 94, 564, 563, 562, 561, 560, 559, 558, 557, 556, 555, 554, 553, 83, 84, 85, 86, 87, 88, 89, 90, 91, 92), (433, 434, 900, 899), (10, 11, 481, 480, 479, 478), (363, 364, 365, 366, 832, 831, 830, 829, 828, 827, 826, 825, 359, 360, 361, 362), (286, 287, 755, 754), (281, 282, 283, 284, 285, 753, 752, 751, 750, 749, 748, 280), (201, 202, 203, 204, 674, 673, 672, 671, 670, 669, 668, 667, 666, 665, 195, 196, 197, 198, 199, 200), (158, 159, 629, 628), (11, 12, 482, 481), (43, 44, 514, 513, 512, 511, 510, 509, 508, 507, 506, 505, 504, 503, 33, 34, 35, 36, 37, 38, 39, 40, 41, 42), (454, 455, 921, 920), (117, 118, 588, 587), (193, 194, 664, 663), (12, 13, 483, 482), (428, 894, 893, 427), (453, 454, 920, 919), (32, 33, 503, 502, 501, 500, 499, 498, 28, 29, 30, 31), (194, 195, 665, 664), (116, 117, 587, 586), (157, 158, 628, 627), (405, 406, 872, 871), (161, 162, 163, 164, 165, 166, 636, 635, 634, 633, 632, 631, 630, 629, 159, 160), (47, 48, 49, 50, 51, 521, 520, 519, 518, 517, 516, 46), (303, 304, 770, 769), (215, 216, 217, 218, 688, 687, 686, 685, 684, 683, 213, 214), (22, 23, 493, 492), (386, 387, 853, 852, 851, 850, 384, 385), (153, 154, 155, 156, 626, 625, 624, 623, 622, 621, 151, 152), (262, 263, 731, 730), (261, 262, 730, 729), (231, 232, 700, 699), (273, 274, 275, 276, 277, 278, 746, 745, 744, 743, 742, 741, 740, 739, 271, 272), (310, 311, 777, 776), (295, 296, 762, 761, 293, 294), (422, 423, 889, 888, 887, 886, 420, 421), (221, 222, 692, 691), (51, 52, 522, 521), (82, 552, 551, 81), (52, 53, 523, 522), (133, 134, 604, 603), (367, 368, 834, 833), (319, 320, 786, 785), (132, 133, 603, 602), (425, 426, 892, 891), (391, 392, 858, 857), (206, 207, 677, 676), (366, 367, 833, 832), (263, 264, 732, 731), (232, 233, 701, 700), (142, 143, 613, 612), (106, 107, 577, 576), (329, 330, 796, 795), (190, 191, 192, 193, 663, 662, 661, 660, 659, 658, 657, 656, 655, 654, 184, 185, 186, 187, 188, 189), (136, 137, 138, 139, 609, 608, 607, 606, 605, 604, 134, 135), (105, 106, 576, 575), (376, 377, 378, 379, 380, 381, 382, 383, 384, 850, 849, 848, 847, 846, 845, 844, 843, 842, 841, 840, 374, 375), (423, 424, 890, 889), (424, 425, 891, 890), (44, 45, 515, 514), (45, 46, 516, 515), (399, 400, 401, 402, 868, 867, 866, 865, 864, 863, 862, 861, 395, 396, 397, 398), (233, 234, 702, 701), (234, 235, 703, 702), (392, 393, 859, 858), (323, 324, 325, 326, 792, 791, 790, 789, 788, 787, 786, 320, 321, 322), (340, 341, 807, 806), (299, 765, 764, 298), (342, 343, 809, 808), (218, 219, 689, 688), (341, 342, 808, 807), (79, 80, 550, 549), (143, 144, 614, 613), (303, 769, 768, 302), (78, 79, 549, 548), (235, 236, 704, 703), (240, 241, 709, 708, 707, 706, 705, 237, 238, 239), (131, 132, 602, 601, 600, 599, 129, 130), (297, 298, 764, 763), (269, 270, 738, 737), (296, 297, 763, 762), (456, 924, 923, 922, 921, 455), (437, 438, 439, 440, 441, 907, 906, 905, 904, 903, 902, 901, 435, 436), (270, 271, 739, 738), (442, 443, 909, 908), (78, 548, 547, 77), (204, 205, 675, 674), (266, 267, 268, 269, 737, 736, 735, 734, 733, 732, 264, 265), (373, 374, 840, 839), (339, 340, 806, 805), (449, 450, 451, 452, 453, 919, 918, 917, 916, 915, 914, 913, 912, 911, 910, 909, 443, 444, 445, 446, 447, 448), (358, 359, 825, 824), (372, 373, 839, 838), (441, 442, 908, 907), (205, 206, 676, 675), (395, 861, 860, 394), (301, 302, 768, 767), (357, 358, 824, 823), (260, 261, 729, 728, 727, 726, 258, 259), (57, 58, 528, 527), (209, 210, 211, 212, 682, 681, 680, 679, 678, 677, 207, 208), (408, 409, 410, 411, 412, 413, 414, 415, 881, 880, 879, 878, 877, 876, 875, 874, 873, 872, 406, 407), (58, 59, 529, 528), (353, 354, 355, 356, 357, 823, 822, 821, 820, 819, 818, 817, 816, 815, 814, 348, 349, 350, 351, 352), (80, 81, 551, 550), (94, 95, 565, 564), (252, 253, 254, 255, 723, 722, 721, 720, 719, 718, 717, 716, 715, 714, 246, 247, 248, 249, 250, 251), (95, 96, 566, 565), (20, 21, 491, 490), (291, 292, 760, 759), (220, 221, 691, 690), (21, 22, 492, 491), (292, 293, 761, 760), (219, 220, 690, 689), (141, 142, 612, 611), (402, 403, 869, 868), (236, 237, 705, 704), (370, 371, 372, 838, 837, 836, 835, 834, 368, 369), (390, 391, 857, 856, 855, 854, 853, 387, 388, 389), (241, 242, 710, 709), (343, 344, 810, 809), (0, 1, 469, 468), (112, 113, 114, 115, 116, 586, 585, 584, 583, 582, 581, 580, 579, 578, 577, 107, 108, 109, 110, 111), (344, 345, 811, 810), (242, 243, 711, 710), (171, 0, 468, 641), (326, 327, 793, 792), (432, 433, 899, 898), (257, 258, 726, 725), (300, 301, 767, 766), (256, 257, 725, 724), (299, 300, 766, 765), (467, 172, 642, 935)])
me_path5563.polygons.foreach_set('material_index', [0, 0, 0, 2, 0, 0, 0, 0, 0, 0, 3, 3, 3, 0, 0, 2, 0, 3, 0, 0, 0, 0, 0, 0, 0, 0, 0, 2, 0, 0, 0, 0, 0, 0, 0, 0, 2, 0, 2, 0, 2, 0, 0, 2, 2, 0, 0, 0, 0, 3, 0, 0, 0, 0, 0, 0, 0, 0, 0, 0, 0, 0, 0, 0, 0, 3, 3, 3, 0, 2, 0, 2, 0, 3, 0, 0, 2, 0, 0, 0, 2, 0, 2, 0, 0, 2, 0, 2, 0, 0, 0, 0, 0, 0, 0, 0, 3, 0, 0, 0, 0, 0, 0, 0, 0, 0, 0, 0, 0, 0, 3, 0, 0, 0, 3, 2, 3, 0, 0, 0, 0, 0, 2, 0, 0, 3, 0, 0, 0, 0, 0, 0, 0, 3, 0, 3, 0, 3, 0, 3, 0, 0, 0, 0, 0, 0, 0, 0, 0, 0, 2, 2, 0, 2, 0, 2, 0, 3, 3, 2, 3, 3, 2, 2, 0, 0, 3, 0, 0, 2, 0, 0, 3, 0, 0, 0, 0, 0, 0, 0, 0, 0, 0, 0, 0, 0, 3, 3, 0, 3, 0, 0, 3, 0, 0, 0, 2, 0, 0, 0, 0, 2])
_uv = me_path5563.uv_layers.new(name='UVMap')
_uv.uv.foreach_set('vector', [0.4625, 0.484, 0.4681, 0.4959, 0.4645, 0.4977, 0.461, 0.4994, 0.4577, 0.5011, 0.4546, 0.5027, 0.4517, 0.5042, 0.4491, 0.5055, 0.4467, 0.5068, 0.4447, 0.508, 0.443, 0.509, 0.4406, 0.5105, 0.4401, 0.511, 0.4383, 0.5141, 0.4355, 0.5203, 0.4065, 0.5999, 0.402, 0.6156, 0.4014, 0.619, 0.4015, 0.6196, 0.404, 0.6265, 0.4113, 0.6431, 0.4325, 0.6872, 0.4425, 0.7069, 0.4466, 0.7144, 0.4497, 0.7197, 0.4516, 0.7222, 0.4547, 0.724, 0.4609, 0.7266, 0.4697, 0.7301, 0.4925, 0.7384, 0.5178, 0.7472, 0.5409, 0.7547, 0.5499, 0.7574, 0.5565, 0.7592, 0.56, 0.7598, 0.5634, 0.7588, 0.5697, 0.7563, 0.6003, 0.7423, 0.6461, 0.7196, 0.6544, 0.7151, 0.6603, 0.7117, 0.6632, 0.7096, 0.6649, 0.7065, 0.671, 0.6915, 0.6881, 0.6433, 0.6984, 0.6112, 0.7001, 0.6047, 0.7007, 0.6012, 0.6997, 0.5978, 0.6526, 0.5008, 0.6505, 0.498, 0.6474, 0.4963, 0.5456, 0.461, 0.5421, 0.4605, 0.5411, 0.4606, 0.5375, 0.4619, 0.5027, 0.4775, 0.4969, 0.4657, 0.5261, 0.4523, 0.5332, 0.4493, 0.5361, 0.4481, 0.5402, 0.4467, 0.5413, 0.4465, 0.5418, 0.4465, 0.5435, 0.4468, 0.5597, 0.4513, 0.5605, 0.4395, 0.562, 0.4139, 0.5632, 0.3873, 0.564, 0.3615, 0.5643, 0.3389, 0.5642, 0.3294, 0.564, 0.3214, 0.5636, 0.3153, 0.5532, 0.3171, 0.5437, 0.3187, 0.5354, 0.32, 0.5318, 0.3205, 0.5287, 0.3209, 0.526, 0.3212, 0.5222, 0.3214, 0.5212, 0.3214, 0.5203, 0.3211, 0.5174, 0.3196, 0.4893, 0.3022, 0.4966, 0.2913, 0.5094, 0.2995, 0.5147, 0.3027, 0.519, 0.3053, 0.5207, 0.3062, 0.5233, 0.3074, 0.524, 0.3077, 0.5275, 0.3076, 0.6334, 0.2872, 0.6367, 0.286, 0.6391, 0.2834, 0.6995, 0.1942, 0.7009, 0.1909, 0.7009, 0.1874, 0.6805, 0.08156, 0.6792, 0.07827, 0.6767, 0.07582, 0.6713, 0.0716, 0.6637, 0.06599, 0.6544, 0.05935, 0.6439, 0.05205, 0.6216, 0.03699, 0.611, 0.02997, 0.6013, 0.02378, 0.5933, 0.0188, 0.5874, 0.0154, 0.5842, 0.01396, 0.5807, 0.01402, 0.5739, 0.01482, 0.5645, 0.01624, 0.5407, 0.02039, 0.5143, 0.02548, 0.4906, 0.03049, 0.4814, 0.03266, 0.4748, 0.03443, 0.4715, 0.03568, 0.4691, 0.03822, 0.4649, 0.04357, 0.4453, 0.07099, 0.4171, 0.1136, 0.4087, 0.1275, 0.4072, 0.1307, 0.4073, 0.1339, 0.408, 0.14, 0.4092, 0.1484, 0.4109, 0.1587, 0.4129, 0.1702, 0.4152, 0.1824, 0.4176, 0.1949, 0.4201, 0.207, 0.4224, 0.2182, 0.4246, 0.228, 0.4266, 0.2359, 0.4281, 0.2412, 0.4284, 0.2422, 0.4287, 0.2429, 0.4288, 0.2431, 0.4289, 0.2433, 0.4291, 0.2435, 0.4292, 0.2438, 0.4298, 0.2445, 0.4326, 0.2471, 0.4629, 0.2705, 0.4553, 0.2811, 0.4458, 0.2741, 0.4371, 0.2676, 0.4332, 0.2646, 0.4296, 0.2618, 0.4263, 0.2592, 0.4235, 0.2569, 0.4212, 0.2549, 0.418, 0.252, 0.4173, 0.2511, 0.4169, 0.2502, 0.4158, 0.247, 0.4152, 0.2446, 0.4144, 0.2419, 0.4136, 0.2387, 0.4128, 0.2352, 0.4119, 0.2313, 0.411, 0.2272, 0.41, 0.2228, 0.409, 0.2182, 0.408, 0.2134, 0.4025, 0.2153, 0.3948, 0.2185, 0.3852, 0.2228, 0.3486, 0.2407, 0.2726, 0.2814, 0.3077, 0.3238, 0.3096, 0.3265, 0.311, 0.3285, 0.3116, 0.3297, 0.3118, 0.3306, 0.312, 0.3339, 0.3109, 0.367, 0.2979, 0.3661, 0.2986, 0.3509, 0.2987, 0.3447, 0.2988, 0.3397, 0.2987, 0.3377, 0.2985, 0.3349, 0.2984, 0.3342, 0.2965, 0.3311, 0.2925, 0.3257, 0.2866, 0.3183, 0.271, 0.2997, 0.2372, 0.2614, 0.2308, 0.2545, 0.2259, 0.2497, 0.2232, 0.2474, 0.2198, 0.2466, 0.2131, 0.2456, 0.2037, 0.2446, 0.1923, 0.2435, 0.1795, 0.2424, 0.1661, 0.2414, 0.1527, 0.2405, 0.14, 0.2397, 0.1286, 0.2392, 0.1191, 0.2389, 0.1123, 0.2389, 0.1088, 0.2393, 0.1058, 0.2411, 0.07433, 0.2666, 0.07738, 0.2469, 0.1011, 0.228, 0.1044, 0.226, 0.1082, 0.2256, 0.1156, 0.2256, 0.126, 0.2259, 0.1524, 0.2273, 0.1817, 0.2294, 0.2081, 0.2318, 0.2184, 0.233, 0.2257, 0.234, 0.2295, 0.235, 0.2301, 0.2354, 0.2323, 0.2373, 0.252, 0.2581, 0.3324, 0.2149, 0.3837, 0.1898, 0.3937, 0.1854, 0.4018, 0.1818, 0.4018, 0.182, 0.4019, 0.1821, 0.4019, 0.1823, 0.402, 0.1831, 0.4021, 0.1833, 0.4008, 0.1767, 0.3996, 0.1701, 0.3985, 0.1638, 0.3975, 0.1578, 0.3965, 0.1521, 0.3957, 0.1468, 0.3949, 0.1421, 0.3943, 0.1378, 0.3939, 0.1342, 0.3936, 0.1313, 0.3935, 0.1292, 0.3936, 0.1279, 0.3952, 0.1244, 0.3989, 0.1179, 0.4043, 0.1092, 0.4352, 0.06263, 0.4566, 0.03265, 0.4612, 0.0268, 0.4638, 0.02403, 0.4674, 0.02266, 0.4847, 0.01836, 0.5394, 0.007313, 0.5757, 0.001229, 0.5831, 0.0003531, 0.587, 0.0002825, 0.5905, 0.001863, 0.5969, 0.005578, 0.6057, 0.01102, 0.6163, 0.01778, 0.6279, 0.02546, 0.6523, 0.04192, 0.6637, 0.0499, 0.6739, 0.05716, 0.6822, 0.0633, 0.6881, 0.06791, 0.6909, 0.07058, 0.6922, 0.07418, 0.6942, 0.08137, 0.702, 0.1173, 0.7121, 0.1723, 0.7137, 0.1825, 0.7145, 0.1899, 0.7146, 0.1937, 0.713, 0.1973, 0.647, 0.2948, 0.6443, 0.2976, 0.6433, 0.2981, 0.6389, 0.2995, 0.5946, 0.3094, 0.5895, 0.461, 0.5974, 0.4637, 0.6054, 0.4664, 0.6133, 0.4692, 0.621, 0.4719, 0.6283, 0.4746, 0.6352, 0.4772, 0.6415, 0.4796, 0.6471, 0.4817, 0.6519, 0.4837, 0.6557, 0.4853, 0.6583, 0.4866, 0.6598, 0.4875, 0.662, 0.4907, 0.6658, 0.4971, 0.6707, 0.5062, 0.6764, 0.5173, 0.6827, 0.5298, 0.6955, 0.5562, 0.7015, 0.5689, 0.7066, 0.5803, 0.7108, 0.5897, 0.7135, 0.5966, 0.7146, 0.6004, 0.714, 0.6042, 0.7121, 0.6114, 0.7091, 0.6213, 0.7053, 0.6332, 0.7009, 0.6464, 0.6913, 0.6742, 0.6866, 0.6873, 0.6822, 0.699, 0.6784, 0.7087, 0.6755, 0.7155, 0.6736, 0.7189, 0.6705, 0.7211, 0.6641, 0.7249, 0.6549, 0.7298, 0.6438, 0.7355, 0.6313, 0.7418, 0.6049, 0.7546, 0.5923, 0.7605, 0.5809, 0.7657, 0.5714, 0.7699, 0.5645, 0.7726, 0.5608, 0.7737, 0.557, 0.7731, 0.5498, 0.7712, 0.4621, 0.7413, 0.4457, 0.7346, 0.4423, 0.7327, 0.4401, 0.7296, 0.4363, 0.7231, 0.4194, 0.6904, 0.3954, 0.64, 0.3913, 0.6305, 0.3885, 0.6236, 0.3875, 0.6199, 0.3875, 0.6194, 0.3877, 0.6182, 0.3907, 0.6065, 0.3763, 0.5994, 0.3657, 0.5935, 0.3533, 0.5863, 0.3396, 0.5781, 0.3097, 0.5595, 0.2791, 0.5399, 0.251, 0.5212, 0.2389, 0.5128, 0.2246, 0.5247, 0.2186, 0.5295, 0.216, 0.5315, 0.2137, 0.5332, 0.2117, 0.5347, 0.2088, 0.5366, 0.2079, 0.537, 0.2041, 0.5374, 0.1966, 0.5374, 0.1863, 0.5371, 0.1599, 0.5357, 0.1306, 0.5336, 0.1042, 0.5312, 0.09393, 0.5301, 0.08656, 0.529, 0.08283, 0.5281, 0.07984, 0.5256, 0.07457, 0.5204, 0.01357, 0.4506, 0.002668, 0.4366, 0.000681, 0.4333, 0.0002927, 0.4294, 0.0002825, 0.422, 0.0005985, 0.4117, 0.002003, 0.3852, 0.004093, 0.3559, 0.006455, 0.3295, 0.007609, 0.3193, 0.008675, 0.3119, 0.009604, 0.3082, 0.01204, 0.3052, 0.06671, 0.2559, 0.06414, 0.2753, 0.02431, 0.3117, 0.02209, 0.3144, 0.02124, 0.3178, 0.02026, 0.3246, 0.01921, 0.334, 0.01812, 0.3454, 0.01705, 0.3581, 0.01513, 0.3849, 0.01439, 0.3977, 0.01385, 0.4091, 0.01356, 0.4185, 0.01357, 0.4254, 0.01392, 0.4289, 0.01574, 0.4319, 0.01982, 0.4373, 0.02572, 0.4447, 0.03301, 0.4536, 0.04125, 0.4633, 0.05885, 0.4836, 0.06734, 0.4932, 0.07504, 0.5017, 0.08152, 0.5085, 0.08634, 0.5134, 0.08907, 0.5156, 0.09249, 0.5164, 0.09923, 0.5174, 0.1086, 0.5185, 0.12, 0.5196, 0.1328, 0.5206, 0.1596, 0.5225, 0.1723, 0.5233, 0.1837, 0.5238, 0.1932, 0.5241, 0.2, 0.5241, 0.2035, 0.5238, 0.2065, 0.5219, 0.212, 0.5179, 0.2194, 0.512, 0.2282, 0.5047, 0.238, 0.4964, 0.2583, 0.4788, 0.2678, 0.4703, 0.2763, 0.4626, 0.2832, 0.4562, 0.288, 0.4513, 0.2902, 0.4486, 0.2905, 0.4477, 0.2913, 0.4439, 0.2917, 0.4412, 0.2921, 0.438, 0.2925, 0.4344, 0.2934, 0.426, 0.2951, 0.4059, 0.3082, 0.4068, 0.3062, 0.4294, 0.3053, 0.4388, 0.3048, 0.4429, 0.3043, 0.4465, 0.3039, 0.4496, 0.303, 0.4538, 0.3027, 0.4549, 0.3019, 0.4559, 0.2621, 0.4929, 0.2628, 0.4922, 0.2736, 0.4997, 0.2989, 0.5166, 0.3267, 0.5344, 0.3535, 0.551, 0.3761, 0.5642, 0.3848, 0.5689, 0.3911, 0.5719, 0.3947, 0.5731, 0.3952, 0.573, 0.3958, 0.5729, 0.3978, 0.5724, 0.4025, 0.5708, 0.4192, 0.5257, 0.4258, 0.5094, 0.4275, 0.5057, 0.4288, 0.503, 0.4297, 0.5016, 0.4304, 0.501, 0.4332, 0.4992, 0.5926, 0.7743, 0.5926, 0.7874, 0.5486, 0.7874, 0.5486, 0.7743, 0.7641, 0.2909, 0.777, 0.3061, 0.777, 0.3195, 0.764, 0.3049, 0.8211, 0.4919, 0.8211, 0.4954, 0.7771, 0.4954, 0.7771, 0.4919, 0.0443, 0.9043, 0.0443, 0.9381, 0.0443, 0.9528, 0.0002826, 0.9528, 0.0002825, 0.9381, 0.0002825, 0.9043, 0.0002826, 0.868, 0.0002826, 0.8328, 0.0002826, 0.8168, 0.0002825, 0.8025, 0.0002825, 0.7903, 0.0443, 0.7903, 0.0443, 0.8025, 0.0443, 0.8168, 0.0443, 0.8328, 0.0443, 0.868, 0.9551, 0.5617, 0.9551, 0.5656, 0.9112, 0.5656, 0.9112, 0.5617, 0.1786, 0.7743, 0.2226, 0.7743, 0.2226, 0.926, 0.1786, 0.926, 0.9551, 0.5579, 0.9551, 0.5617, 0.9112, 0.5617, 0.9112, 0.5579, 0.5343, 0.8214, 0.5343, 0.8226, 0.4904, 0.8226, 0.4904, 0.8214, 0.4898, 0.8544, 0.4458, 0.8544, 0.4458, 0.8214, 0.4898, 0.8214, 0.8666, 0.5047, 0.8666, 0.5012, 0.9105, 0.5012, 0.9105, 0.5047, 0.8666, 0.03839, 0.8666, 0.0002882, 0.9106, 0.0002825, 0.9106, 0.03839, 0.8666, 0.8594, 0.8666, 0.8544, 0.8666, 0.8524, 0.9106, 0.8524, 0.9106, 0.8544, 0.9106, 0.8594, 0.9106, 0.8656, 0.9106, 0.8807, 0.8666, 0.8807, 0.8666, 0.8656, 0.5343, 0.8226, 0.5343, 0.8233, 0.4904, 0.8233, 0.4904, 0.8226, 0.9551, 0.4844, 0.9551, 0.5401, 0.9551, 0.5505, 0.9551, 0.5579, 0.9112, 0.5579, 0.9112, 0.5505, 0.9112, 0.5401, 0.9112, 0.4844, 0.9112, 0.4476, 0.9112, 0.4402, 0.9551, 0.4402, 0.9551, 0.4476, 0.8212, 0.02168, 0.8212, 0.02667, 0.8212, 0.02865, 0.7772, 0.02863, 0.7772, 0.02665, 0.7772, 0.02165, 0.7772, 0.01546, 0.7772, 0.0002825, 0.8212, 0.0003078, 0.8212, 0.01548, 0.1335, 0.8823, 0.1335, 0.9085, 0.1335, 0.9184, 0.08944, 0.9184, 0.08944, 0.9085, 0.08944, 0.8823, 0.08944, 0.8508, 0.08944, 0.8178, 0.08944, 0.7873, 0.08944, 0.7743, 0.1335, 0.7743, 0.1335, 0.7873, 0.1335, 0.8178, 0.1335, 0.8508, 0.8666, 0.5083, 0.8666, 0.5047, 0.9105, 0.5047, 0.9105, 0.5083, 0.8218, 0.317, 0.8218, 0.2833, 0.8218, 0.2765, 0.8658, 0.2765, 0.8658, 0.2833, 0.8658, 0.317, 0.8658, 0.3681, 0.8658, 0.3844, 0.8218, 0.3844, 0.8218, 0.3681, 0.5343, 0.8063, 0.5343, 0.8141, 0.5343, 0.8171, 0.4904, 0.8171, 0.4904, 0.8141, 0.4904, 0.8063, 0.4904, 0.7743, 0.5343, 0.7743, 0.9551, 0.4325, 0.9551, 0.4363, 0.9112, 0.4363, 0.9112, 0.4325, 0.134, 0.7743, 0.178, 0.7743, 0.178, 0.8605, 0.178, 0.9012, 0.178, 0.9118, 0.178, 0.9202, 0.134, 0.9202, 0.134, 0.9118, 0.134, 0.9012, 0.134, 0.8605, 0.9551, 0.4363, 0.9551, 0.4402, 0.9112, 0.4402, 0.9112, 0.4363, 0.721, 0.1789, 0.7213, 0.1524, 0.7214, 0.1421, 0.7214, 0.1346, 0.7654, 0.135, 0.7654, 0.1425, 0.7653, 0.1528, 0.7651, 0.1793, 0.7648, 0.2086, 0.7646, 0.2351, 0.7645, 0.2455, 0.7644, 0.2529, 0.7204, 0.2525, 0.7205, 0.2451, 0.7206, 0.2347, 0.7208, 0.2083, 0.9997, 0.167, 0.9997, 0.1795, 0.9997, 0.1898, 0.9997, 0.1973, 0.9557, 0.1973, 0.9557, 0.1898, 0.9557, 0.1795, 0.9557, 0.167, 0.9557, 0.153, 0.9557, 0.1236, 0.9557, 0.1097, 0.9557, 0.09714, 0.9557, 0.0868, 0.9557, 0.07936, 0.9997, 0.07936, 0.9997, 0.0868, 0.9997, 0.09714, 0.9997, 0.1097, 0.9997, 0.1236, 0.9997, 0.153, 0.5486, 0.801, 0.5486, 0.7879, 0.5926, 0.7879, 0.5926, 0.801, 0.9551, 0.4022, 0.9551, 0.4147, 0.9551, 0.4251, 0.9551, 0.4325, 0.9112, 0.4325, 0.9112, 0.4251, 0.9112, 0.4147, 0.9112, 0.4022, 0.9112, 0.3883, 0.9112, 0.359, 0.9112, 0.345, 0.9112, 0.3325, 0.9112, 0.3222, 0.9112, 0.3148, 0.9551, 0.3148, 0.9551, 0.3222, 0.9551, 0.3325, 0.9551, 0.345, 0.9551, 0.359, 0.9551, 0.3883, 0.8211, 0.3967, 0.8211, 0.4082, 0.8211, 0.421, 0.8211, 0.4478, 0.8211, 0.4606, 0.8211, 0.4721, 0.8211, 0.4815, 0.8211, 0.4883, 0.7771, 0.4883, 0.7771, 0.4815, 0.7771, 0.4721, 0.7771, 0.4606, 0.7771, 0.4478, 0.7771, 0.421, 0.7771, 0.4082, 0.7771, 0.3967, 0.7771, 0.3873, 0.7771, 0.3805, 0.8211, 0.3805, 0.8211, 0.3873, 0.7168, 0.6331, 0.7168, 0.6293, 0.7608, 0.6297, 0.7608, 0.6336, 0.7192, 0.3858, 0.7192, 0.3819, 0.7632, 0.3823, 0.7632, 0.3862, 0.2678, 0.8072, 0.2678, 0.7743, 0.3116, 0.7743, 0.3116, 0.8072, 0.7192, 0.3819, 0.7192, 0.3781, 0.7632, 0.3785, 0.7632, 0.3823, 0.08888, 0.7743, 0.08888, 0.8655, 0.08888, 0.9227, 0.08888, 0.9336, 0.08888, 0.9424, 0.04486, 0.9424, 0.04486, 0.9336, 0.04486, 0.9227, 0.04486, 0.8655, 0.04486, 0.7743, 0.9997, 0.4523, 0.9997, 0.4561, 0.9557, 0.4561, 0.9557, 0.4523, 0.7167, 0.637, 0.7168, 0.6331, 0.7608, 0.6336, 0.7607, 0.6374, 0.548, 0.8183, 0.5349, 0.8183, 0.5349, 0.7743, 0.548, 0.7743, 0.8211, 0.5755, 0.8211, 0.587, 0.8211, 0.5964, 0.8211, 0.6033, 0.7771, 0.6033, 0.7771, 0.5965, 0.7771, 0.587, 0.7771, 0.5755, 0.7771, 0.5628, 0.7771, 0.5359, 0.7771, 0.5231, 0.7771, 0.5117, 0.7771, 0.5022, 0.7771, 0.4954, 0.8211, 0.4954, 0.8211, 0.5022, 0.8211, 0.5117, 0.8211, 0.5231, 0.8211, 0.5359, 0.8211, 0.5628, 0.7178, 0.5292, 0.7179, 0.5114, 0.762, 0.5118, 0.7618, 0.5296, 0.7609, 0.6223, 0.7608, 0.6297, 0.7168, 0.6293, 0.7169, 0.6218, 0.8211, 0.3769, 0.8211, 0.3805, 0.7771, 0.3805, 0.7771, 0.3769, 0.9997, 0.4484, 0.9997, 0.4523, 0.9557, 0.4523, 0.9557, 0.4484, 0.8211, 0.6033, 0.8211, 0.6068, 0.7771, 0.6068, 0.7771, 0.6033, 0.8219, 0.5063, 0.8219, 0.5028, 0.8659, 0.5028, 0.8659, 0.5063, 0.8219, 0.5028, 0.8219, 0.4993, 0.8659, 0.4992, 0.8659, 0.5028, 0.8211, 0.3734, 0.8211, 0.3769, 0.7771, 0.3769, 0.7771, 0.3734, 0.8211, 0.6068, 0.8211, 0.6103, 0.7771, 0.6103, 0.7771, 0.6068, 0.9551, 0.2629, 0.9551, 0.2997, 0.9551, 0.3071, 0.9112, 0.3071, 0.9112, 0.2997, 0.9112, 0.2629, 0.9112, 0.2071, 0.9112, 0.1894, 0.9551, 0.1894, 0.9551, 0.2071, 0.9997, 0.6996, 0.9997, 0.7034, 0.9557, 0.7034, 0.9557, 0.6996, 0.9997, 0.4042, 0.9997, 0.4181, 0.9997, 0.4306, 0.9997, 0.441, 0.9997, 0.4484, 0.9557, 0.4484, 0.9557, 0.441, 0.9557, 0.4306, 0.9557, 0.4181, 0.9557, 0.4042, 0.9557, 0.3748, 0.9557, 0.3608, 0.9557, 0.3483, 0.9557, 0.338, 0.9557, 0.3305, 0.9997, 0.3305, 0.9997, 0.338, 0.9997, 0.3483, 0.9997, 0.3608, 0.9997, 0.3748, 0.9997, 0.7034, 0.9997, 0.7042, 0.9557, 0.7042, 0.9557, 0.7034, 0.8666, 0.6159, 0.8666, 0.5083, 0.9105, 0.5083, 0.9106, 0.6159, 0.2678, 0.8105, 0.2678, 0.8072, 0.3116, 0.8072, 0.3116, 0.8105, 0.4898, 0.8172, 0.4898, 0.8181, 0.4458, 0.8181, 0.4458, 0.8172, 0.7215, 0.1271, 0.7217, 0.09849, 0.7658, 0.09887, 0.7655, 0.1275, 0.134, 0.926, 0.134, 0.9202, 0.178, 0.9202, 0.178, 0.926, 0.3567, 0.7743, 0.4007, 0.7743, 0.4007, 0.8073, 0.3567, 0.8073, 0.3122, 0.7766, 0.3122, 0.7758, 0.3122, 0.775, 0.3122, 0.7743, 0.3561, 0.7756, 0.3561, 0.7766, 0.4898, 0.8161, 0.4898, 0.8172, 0.4458, 0.8172, 0.4458, 0.8161, 0.7155, 0.7632, 0.7155, 0.7597, 0.7596, 0.7601, 0.7595, 0.7636, 0.5343, 0.8251, 0.5343, 0.8418, 0.4904, 0.8418, 0.4904, 0.8251, 0.2672, 0.8641, 0.2672, 0.8868, 0.2672, 0.8963, 0.2672, 0.9042, 0.2232, 0.9042, 0.2232, 0.8963, 0.2232, 0.8868, 0.2232, 0.8641, 0.2232, 0.8384, 0.2232, 0.8117, 0.2232, 0.786, 0.2232, 0.7743, 0.2672, 0.7743, 0.2672, 0.786, 0.2672, 0.8117, 0.2672, 0.8384, 0.4012, 0.8132, 0.4012, 0.8122, 0.4452, 0.8122, 0.4452, 0.8132, 0.822, 0.8485, 0.866, 0.8485, 0.866, 0.8513, 0.822, 0.8513, 0.7187, 0.43, 0.719, 0.4036, 0.7191, 0.3932, 0.7192, 0.3858, 0.7632, 0.3862, 0.7631, 0.3936, 0.763, 0.404, 0.7627, 0.4305, 0.7625, 0.4598, 0.7622, 0.4863, 0.7621, 0.4967, 0.762, 0.5041, 0.718, 0.5037, 0.7181, 0.4962, 0.7182, 0.4859, 0.7185, 0.4594, 0.4012, 0.8143, 0.4012, 0.8132, 0.4452, 0.8132, 0.4452, 0.8143, 0.5343, 0.8171, 0.5343, 0.8214, 0.4904, 0.8214, 0.4904, 0.8171, 0.8666, 0.8496, 0.8666, 0.8488, 0.9106, 0.8488, 0.9106, 0.8496, 0.8666, 0.8488, 0.8666, 0.8453, 0.9106, 0.8453, 0.9106, 0.8488, 0.8666, 0.8524, 0.8666, 0.8496, 0.9106, 0.8496, 0.9106, 0.8524, 0.8218, 0.3914, 0.8218, 0.3879, 0.8658, 0.3879, 0.8658, 0.3914, 0.8212, 0.03226, 0.8212, 0.03579, 0.7772, 0.03576, 0.7772, 0.03224, 0.9997, 0.0708, 0.9997, 0.07378, 0.9557, 0.07378, 0.9557, 0.0708, 0.9557, 0.06668, 0.9557, 0.06156, 0.9557, 0.05555, 0.9557, 0.04881, 0.9557, 0.04146, 0.9557, 0.03363, 0.9557, 0.02547, 0.9557, 0.0171, 0.9557, 0.008658, 0.9557, 0.0002827, 0.9997, 0.0002825, 0.9997, 0.008658, 0.9997, 0.0171, 0.9997, 0.02547, 0.9997, 0.03363, 0.9997, 0.04146, 0.9997, 0.04881, 0.9997, 0.05555, 0.9997, 0.06156, 0.9997, 0.06668, 0.8212, 0.03147, 0.8212, 0.03226, 0.7772, 0.03224, 0.7772, 0.03144, 0.7192, 0.3781, 0.7203, 0.2602, 0.7643, 0.2606, 0.7641, 0.2909, 0.764, 0.3049, 0.7632, 0.3785, 0.8666, 0.3192, 0.8666, 0.295, 0.8666, 0.2856, 0.8666, 0.2788, 0.9105, 0.2788, 0.9105, 0.2856, 0.9105, 0.295, 0.9105, 0.3192, 0.9105, 0.346, 0.9105, 0.3702, 0.9105, 0.3797, 0.9105, 0.3865, 0.8666, 0.3865, 0.8666, 0.3797, 0.8666, 0.3702, 0.8666, 0.346, 0.8218, 0.3879, 0.8218, 0.3844, 0.8658, 0.3844, 0.8658, 0.3879, 0.8219, 0.4924, 0.8219, 0.4588, 0.8218, 0.4077, 0.8218, 0.3982, 0.8218, 0.3914, 0.8658, 0.3914, 0.8658, 0.3982, 0.8659, 0.4077, 0.8659, 0.4588, 0.8659, 0.4924, 0.8659, 0.4992, 0.8219, 0.4993, 0.8212, 0.8053, 0.8212, 0.8168, 0.8212, 0.8263, 0.8212, 0.8331, 0.7772, 0.8331, 0.7772, 0.8263, 0.7772, 0.8168, 0.7772, 0.8054, 0.7772, 0.7926, 0.7772, 0.7657, 0.7772, 0.7529, 0.7772, 0.7415, 0.7772, 0.732, 0.7772, 0.7252, 0.8212, 0.7252, 0.8212, 0.732, 0.8212, 0.7415, 0.8212, 0.7529, 0.8212, 0.7657, 0.8212, 0.7926, 0.7156, 0.7587, 0.7156, 0.7549, 0.7596, 0.7553, 0.7596, 0.7591, 0.7203, 0.2602, 0.7204, 0.2564, 0.7644, 0.2568, 0.7643, 0.2606, 0.9551, 0.05673, 0.9551, 0.05886, 0.9112, 0.05886, 0.9112, 0.05673, 0.9112, 0.05382, 0.9112, 0.0502, 0.9112, 0.04594, 0.9112, 0.0411, 0.9112, 0.03577, 0.9112, 0.03002, 0.9112, 0.02391, 0.9112, 0.01751, 0.9112, 0.0109, 0.9112, 0.00415, 0.9551, 0.004148, 0.9551, 0.0109, 0.9551, 0.01751, 0.9551, 0.0239, 0.9551, 0.03002, 0.9551, 0.03577, 0.9551, 0.0411, 0.9551, 0.04593, 0.9551, 0.05019, 0.9551, 0.05382, 0.8211, 0.2621, 0.8211, 0.2656, 0.7771, 0.2656, 0.7771, 0.2621, 0.9997, 0.3267, 0.9997, 0.3305, 0.9557, 0.3305, 0.9557, 0.3267, 0.8212, 0.7182, 0.8212, 0.7217, 0.7772, 0.7217, 0.7772, 0.7182, 0.7204, 0.2564, 0.7204, 0.2525, 0.7644, 0.2529, 0.7644, 0.2568, 0.6372, 0.7874, 0.5931, 0.7874, 0.5931, 0.7743, 0.6372, 0.7743, 0.8211, 0.2586, 0.8211, 0.2621, 0.7771, 0.2621, 0.7771, 0.2585, 0.9551, 0.003381, 0.9551, 0.004148, 0.9112, 0.00415, 0.9112, 0.003384, 0.9112, 0.002585, 0.9112, 0.001818, 0.9112, 0.001052, 0.9112, 0.0002851, 0.9551, 0.0002825, 0.9551, 0.001049, 0.9551, 0.001816, 0.9551, 0.002583, 0.8212, 0.7217, 0.8212, 0.7252, 0.7772, 0.7252, 0.7772, 0.7217, 0.9997, 0.3228, 0.9997, 0.3267, 0.9557, 0.3267, 0.9557, 0.3228, 0.7155, 0.7597, 0.7156, 0.7587, 0.7596, 0.7591, 0.7596, 0.7601, 0.4012, 0.8122, 0.4012, 0.8088, 0.4452, 0.8088, 0.4452, 0.8122, 0.7158, 0.7371, 0.716, 0.7106, 0.7163, 0.6812, 0.7166, 0.6548, 0.7167, 0.6444, 0.7167, 0.637, 0.7607, 0.6374, 0.7607, 0.6448, 0.7606, 0.6552, 0.7603, 0.6817, 0.76, 0.711, 0.7598, 0.7375, 0.7597, 0.7479, 0.7596, 0.7553, 0.7156, 0.7549, 0.7157, 0.7474, 0.9551, 0.07143, 0.9551, 0.1082, 0.9551, 0.1639, 0.9551, 0.1743, 0.9551, 0.1817, 0.9112, 0.1817, 0.9112, 0.1743, 0.9112, 0.1375, 0.9112, 0.08176, 0.9112, 0.07144, 0.9112, 0.064, 0.9551, 0.064, 0.6817, 0.7743, 0.6817, 0.7874, 0.6377, 0.7874, 0.6377, 0.7743, 0.3122, 0.8482, 0.3122, 0.8441, 0.3122, 0.8405, 0.3122, 0.8374, 0.3561, 0.8374, 0.3561, 0.8405, 0.3561, 0.8441, 0.3561, 0.8482, 0.3561, 0.8577, 0.3561, 0.8802, 0.3122, 0.8802, 0.3122, 0.8577, 0.7215, 0.13, 0.7215, 0.1271, 0.7655, 0.1275, 0.7655, 0.1303, 0.8665, 0.04706, 0.8665, 0.04629, 0.9105, 0.04628, 0.9105, 0.04706, 0.9105, 0.04805, 0.9105, 0.05363, 0.8665, 0.05363, 0.8665, 0.04806, 0.7154, 0.7718, 0.7155, 0.7685, 0.7155, 0.7656, 0.7155, 0.7632, 0.7595, 0.7636, 0.7595, 0.766, 0.7595, 0.7689, 0.7594, 0.7722, 0.7594, 0.7799, 0.7592, 0.7985, 0.7152, 0.7981, 0.7154, 0.7795, 0.8219, 0.7328, 0.8219, 0.732, 0.8659, 0.732, 0.8659, 0.7328, 0.8219, 0.7363, 0.8219, 0.7328, 0.8659, 0.7328, 0.8659, 0.7363, 0.1335, 0.9184, 0.1335, 0.9254, 0.08944, 0.9254, 0.08944, 0.9184, 0.8219, 0.5979, 0.8219, 0.5737, 0.8219, 0.5468, 0.8219, 0.5226, 0.8219, 0.5131, 0.8219, 0.5063, 0.8659, 0.5063, 0.8659, 0.5131, 0.8659, 0.5226, 0.8659, 0.5468, 0.8659, 0.5736, 0.8659, 0.5979, 0.8659, 0.6073, 0.8659, 0.6141, 0.8219, 0.6141, 0.8219, 0.6073, 0.5343, 0.8233, 0.5343, 0.8251, 0.4904, 0.8251, 0.4904, 0.8233, 0.8218, 0.1893, 0.8218, 0.1616, 0.8658, 0.1617, 0.8658, 0.2695, 0.8218, 0.2695, 0.8218, 0.229, 0.3567, 0.8153, 0.3567, 0.813, 0.4007, 0.813, 0.4007, 0.8153, 0.4007, 0.8186, 0.4007, 0.8737, 0.3567, 0.8737, 0.3567, 0.8186, 0.3122, 0.8307, 0.3122, 0.7766, 0.3561, 0.7766, 0.3561, 0.8307, 0.9551, 0.1817, 0.9551, 0.1855, 0.9112, 0.1855, 0.9112, 0.1817, 0.9551, 0.7382, 0.9112, 0.7382, 0.9112, 0.6928, 0.9551, 0.6928, 0.9551, 0.1855, 0.9551, 0.1894, 0.9112, 0.1894, 0.9112, 0.1855, 0.9997, 0.5778, 0.9997, 0.5817, 0.9557, 0.5817, 0.9557, 0.5778, 0.8666, 0.2753, 0.8666, 0.2717, 0.9105, 0.2717, 0.9105, 0.2752, 0.2672, 0.9042, 0.2672, 0.9104, 0.2232, 0.9104, 0.2232, 0.9042, 0.9997, 0.574, 0.9997, 0.5778, 0.9557, 0.5778, 0.9557, 0.574, 0.3567, 0.8106, 0.3567, 0.8073, 0.4007, 0.8073, 0.4007, 0.8106, 0.8666, 0.04322, 0.8666, 0.04221, 0.9106, 0.0422, 0.9106, 0.04322, 0.8212, 0.8376, 0.8212, 0.8414, 0.7772, 0.8414, 0.7772, 0.8376, 0.8666, 0.2788, 0.8666, 0.2753, 0.9105, 0.2752, 0.9105, 0.2788, 0.8219, 0.732, 0.8219, 0.7247, 0.8659, 0.7247, 0.8659, 0.732, 0.1335, 0.9254, 0.1335, 0.9292, 0.08944, 0.9292, 0.08944, 0.9254, 0.9997, 0.7055, 0.9997, 0.7176, 0.9557, 0.7176, 0.9557, 0.7055, 0.9997, 0.2011, 0.9997, 0.205, 0.9557, 0.205, 0.9557, 0.2011, 0.4898, 0.8181, 0.4898, 0.8214, 0.4458, 0.8214, 0.4458, 0.8181, 0.8212, 0.6904, 0.8212, 0.7019, 0.8212, 0.7113, 0.8212, 0.7182, 0.7772, 0.7182, 0.7772, 0.7114, 0.7772, 0.7019, 0.7772, 0.6905, 0.7772, 0.6777, 0.7771, 0.6508, 0.7771, 0.638, 0.7771, 0.6266, 0.7771, 0.6171, 0.7771, 0.6103, 0.8211, 0.6103, 0.8211, 0.6171, 0.8212, 0.6266, 0.8212, 0.638, 0.8212, 0.6508, 0.8212, 0.6777, 0.9997, 0.6259, 0.9997, 0.6818, 0.9997, 0.6921, 0.9997, 0.6996, 0.9557, 0.6996, 0.9557, 0.6921, 0.9557, 0.6818, 0.9557, 0.6259, 0.9557, 0.5891, 0.9557, 0.5817, 0.9997, 0.5817, 0.9997, 0.5891, 0.9997, 0.1973, 0.9997, 0.2011, 0.9557, 0.2011, 0.9557, 0.1973, 0.8665, 0.1427, 0.8665, 0.1323, 0.8665, 0.1206, 0.8665, 0.1082, 0.8665, 0.09554, 0.8665, 0.08321, 0.8665, 0.07175, 0.8665, 0.06171, 0.8665, 0.05363, 0.9105, 0.05363, 0.9105, 0.0617, 0.9105, 0.07174, 0.9105, 0.0832, 0.9105, 0.09553, 0.9105, 0.1082, 0.9105, 0.1206, 0.9105, 0.1323, 0.9105, 0.1427, 0.9105, 0.1512, 0.9105, 0.1573, 0.8665, 0.1573, 0.8665, 0.1512, 0.3567, 0.813, 0.3567, 0.8115, 0.4007, 0.8115, 0.4007, 0.813, 0.3567, 0.8115, 0.3567, 0.8106, 0.4007, 0.8106, 0.4007, 0.8115, 0.9551, 0.05886, 0.9551, 0.06015, 0.9112, 0.06016, 0.9112, 0.05886, 0.9551, 0.06015, 0.9551, 0.064, 0.9112, 0.064, 0.9112, 0.06016, 0.4012, 0.8294, 0.4012, 0.8253, 0.4012, 0.8217, 0.4012, 0.8186, 0.4452, 0.8186, 0.4452, 0.8217, 0.4452, 0.8253, 0.4452, 0.8294, 0.4452, 0.834, 0.4452, 0.8389, 0.4452, 0.8498, 0.4452, 0.8616, 0.4012, 0.8616, 0.4012, 0.8498, 0.4012, 0.8389, 0.4012, 0.834, 0.2678, 0.8942, 0.2678, 0.8934, 0.3116, 0.8934, 0.3116, 0.8942, 0.2678, 0.8934, 0.2678, 0.8926, 0.3116, 0.8926, 0.3116, 0.8934, 0.8666, 0.04221, 0.8666, 0.03839, 0.9106, 0.03839, 0.9106, 0.0422, 0.4898, 0.8029, 0.4898, 0.8065, 0.4898, 0.8097, 0.4898, 0.8124, 0.4458, 0.8124, 0.4458, 0.8097, 0.4458, 0.8065, 0.4458, 0.8029, 0.4458, 0.7945, 0.4458, 0.7848, 0.4458, 0.7743, 0.4898, 0.7743, 0.4898, 0.7848, 0.4898, 0.7945, 0.8666, 0.7376, 0.8666, 0.7341, 0.9106, 0.7341, 0.9106, 0.7376, 0.8219, 0.04679, 0.8659, 0.04682, 0.8658, 0.1546, 0.8218, 0.1546, 0.8666, 0.7306, 0.8666, 0.623, 0.9106, 0.623, 0.9106, 0.7306, 0.3122, 0.8374, 0.3122, 0.8331, 0.3561, 0.8331, 0.3561, 0.8374, 0.8666, 0.7341, 0.8666, 0.7306, 0.9106, 0.7306, 0.9106, 0.7341, 0.9551, 0.6871, 0.9551, 0.6883, 0.9112, 0.6883, 0.9112, 0.6871, 0.0443, 0.7743, 0.0443, 0.7903, 0.0002825, 0.7903, 0.0002825, 0.7743, 0.822, 0.0002825, 0.866, 0.000317, 0.8659, 0.03847, 0.8219, 0.03843, 0.9551, 0.6832, 0.9551, 0.6871, 0.9112, 0.6871, 0.9112, 0.6832, 0.2678, 0.8926, 0.2678, 0.8905, 0.3116, 0.8905, 0.3116, 0.8926, 0.2678, 0.816, 0.2678, 0.8131, 0.3116, 0.8131, 0.3116, 0.816, 0.3116, 0.8201, 0.3116, 0.8377, 0.3116, 0.8856, 0.2678, 0.8856, 0.2678, 0.8377, 0.2678, 0.8201, 0.9997, 0.5562, 0.9997, 0.574, 0.9557, 0.574, 0.9557, 0.5562, 0.9557, 0.4636, 0.9557, 0.4561, 0.9997, 0.4561, 0.9997, 0.4636, 0.8218, 0.1581, 0.8218, 0.1546, 0.8658, 0.1546, 0.8658, 0.1581, 0.8219, 0.6209, 0.8219, 0.6177, 0.8659, 0.6177, 0.8659, 0.6209, 0.8218, 0.1616, 0.8218, 0.1581, 0.8658, 0.1581, 0.8658, 0.1617, 0.8211, 0.3734, 0.7771, 0.3734, 0.777, 0.3195, 0.777, 0.3061, 0.7771, 0.2656, 0.8211, 0.2656, 0.8212, 0.05206, 0.8212, 0.07628, 0.8212, 0.1274, 0.8212, 0.1368, 0.8211, 0.1437, 0.7771, 0.1436, 0.7771, 0.1368, 0.7771, 0.1274, 0.7772, 0.07626, 0.7772, 0.05203, 0.7772, 0.04257, 0.7772, 0.03576, 0.8212, 0.03579, 0.8212, 0.0426, 0.8219, 0.6177, 0.8219, 0.6141, 0.8659, 0.6141, 0.8659, 0.6177, 0.8211, 0.1472, 0.8211, 0.1507, 0.7771, 0.1507, 0.7771, 0.1472, 0.9551, 0.6832, 0.9112, 0.6832, 0.9112, 0.5656, 0.9551, 0.5656, 0.8212, 0.8331, 0.8212, 0.8366, 0.7772, 0.8366, 0.7772, 0.8331, 0.8219, 0.6576, 0.8219, 0.6355, 0.8219, 0.627, 0.8219, 0.6209, 0.8659, 0.6209, 0.8659, 0.627, 0.8659, 0.6355, 0.8659, 0.6576, 0.8659, 0.7065, 0.8659, 0.7247, 0.8219, 0.7247, 0.8219, 0.7065, 0.8665, 0.1605, 0.8665, 0.1573, 0.9105, 0.1573, 0.9105, 0.1605, 0.8666, 0.8453, 0.8666, 0.7376, 0.9106, 0.7376, 0.9106, 0.8453, 0.8211, 0.2181, 0.8211, 0.2308, 0.8211, 0.2423, 0.8211, 0.2518, 0.8211, 0.2586, 0.7771, 0.2585, 0.7771, 0.2517, 0.7771, 0.2423, 0.7771, 0.2308, 0.7771, 0.218, 0.7771, 0.2046, 0.7771, 0.1912, 0.7771, 0.1784, 0.7771, 0.167, 0.7771, 0.1575, 0.7771, 0.1507, 0.8211, 0.1507, 0.8211, 0.1575, 0.8211, 0.167, 0.8211, 0.1784, 0.8211, 0.1912, 0.8211, 0.2046, 0.8666, 0.39, 0.8666, 0.3865, 0.9105, 0.3865, 0.9105, 0.39, 0.8665, 0.164, 0.8665, 0.1605, 0.9105, 0.1605, 0.9105, 0.164, 0.8211, 0.1437, 0.8211, 0.1472, 0.7771, 0.1472, 0.7771, 0.1436, 0.8212, 0.8366, 0.8212, 0.8376, 0.7772, 0.8376, 0.7772, 0.8366, 0.6817, 0.801, 0.6377, 0.801, 0.6377, 0.7879, 0.6817, 0.7879, 0.8219, 0.04225, 0.8219, 0.03843, 0.8659, 0.03847, 0.8659, 0.04228, 0.8666, 0.3935, 0.8666, 0.39, 0.9105, 0.39, 0.9105, 0.3935, 0.8219, 0.7526, 0.8219, 0.7363, 0.8659, 0.7363, 0.8659, 0.7526, 0.866, 0.8373, 0.866, 0.8442, 0.8219, 0.8442, 0.8219, 0.8374, 0.9551, 0.3071, 0.9551, 0.3109, 0.9112, 0.3109, 0.9112, 0.3071, 0.8212, 0.8474, 0.8212, 0.851, 0.8212, 0.8595, 0.8212, 0.8796, 0.7772, 0.8796, 0.7772, 0.8595, 0.7772, 0.851, 0.7772, 0.8474, 0.7772, 0.8442, 0.7772, 0.8414, 0.8212, 0.8414, 0.8212, 0.8442, 0.4012, 0.8035, 0.4012, 0.8002, 0.4012, 0.7966, 0.4012, 0.7927, 0.4012, 0.7884, 0.4012, 0.7839, 0.4012, 0.7792, 0.4012, 0.7743, 0.4452, 0.7743, 0.4452, 0.7792, 0.4452, 0.7839, 0.4452, 0.7884, 0.4452, 0.7927, 0.4452, 0.7966, 0.4452, 0.8002, 0.4452, 0.8035, 0.4452, 0.8064, 0.4452, 0.8088, 0.4012, 0.8088, 0.4012, 0.8064, 0.9551, 0.3109, 0.9551, 0.3148, 0.9112, 0.3148, 0.9112, 0.3109, 0.8666, 0.4339, 0.8666, 0.4212, 0.8666, 0.4098, 0.8666, 0.4003, 0.8666, 0.3935, 0.9105, 0.3935, 0.9105, 0.4003, 0.9105, 0.4098, 0.9105, 0.4212, 0.9105, 0.4339, 0.9105, 0.4608, 0.9105, 0.4735, 0.9105, 0.485, 0.9105, 0.4944, 0.9105, 0.5012, 0.8666, 0.5012, 0.8666, 0.4944, 0.8666, 0.485, 0.8666, 0.4735, 0.8666, 0.4608, 0.9551, 0.6883, 0.9551, 0.6928, 0.9112, 0.6928, 0.9112, 0.6883, 0.9997, 0.07378, 0.9997, 0.07551, 0.9557, 0.07551, 0.9557, 0.07378, 0.822, 0.8583, 0.822, 0.8556, 0.822, 0.8533, 0.822, 0.8513, 0.866, 0.8513, 0.866, 0.8533, 0.866, 0.8556, 0.866, 0.8583, 0.866, 0.8612, 0.866, 0.8645, 0.866, 0.8679, 0.866, 0.8716, 0.866, 0.8755, 0.866, 0.8796, 0.822, 0.8796, 0.822, 0.8756, 0.822, 0.8717, 0.822, 0.8679, 0.822, 0.8645, 0.822, 0.8612, 0.9997, 0.07551, 0.9997, 0.07936, 0.9557, 0.07936, 0.9557, 0.07551, 0.7214, 0.1346, 0.7215, 0.1308, 0.7655, 0.1312, 0.7654, 0.135, 0.8218, 0.2765, 0.8218, 0.273, 0.8658, 0.273, 0.8658, 0.2765, 0.3122, 0.832, 0.3122, 0.8307, 0.3561, 0.8307, 0.3561, 0.832, 0.7215, 0.1308, 0.7215, 0.13, 0.7655, 0.1303, 0.7655, 0.1312, 0.8218, 0.273, 0.8218, 0.2695, 0.8658, 0.2695, 0.8658, 0.273, 0.3122, 0.8331, 0.3122, 0.832, 0.3561, 0.832, 0.3561, 0.8331, 0.9997, 0.7042, 0.9997, 0.7055, 0.9557, 0.7055, 0.9557, 0.7042, 0.4012, 0.8186, 0.4012, 0.8143, 0.4452, 0.8143, 0.4452, 0.8186, 0.2678, 0.8905, 0.2678, 0.8856, 0.3116, 0.8856, 0.3116, 0.8905, 0.8666, 0.2313, 0.8666, 0.1803, 0.8665, 0.164, 0.9105, 0.164, 0.9105, 0.1803, 0.9105, 0.2313, 0.9105, 0.2649, 0.9105, 0.2717, 0.8666, 0.2717, 0.8666, 0.2649, 0.8666, 0.04399, 0.8666, 0.04322, 0.9106, 0.04322, 0.9106, 0.04398, 0.9106, 0.04475, 0.9105, 0.04552, 0.9105, 0.04628, 0.8665, 0.04629, 0.8665, 0.04552, 0.8666, 0.04475, 0.2678, 0.8131, 0.2678, 0.8114, 0.3116, 0.8114, 0.3116, 0.8131, 0.8666, 0.623, 0.8666, 0.6194, 0.9106, 0.6194, 0.9106, 0.623, 0.718, 0.5075, 0.718, 0.5037, 0.762, 0.5041, 0.762, 0.508, 0.9997, 0.2786, 0.9997, 0.2925, 0.9997, 0.3051, 0.9997, 0.3154, 0.9997, 0.3228, 0.9557, 0.3228, 0.9557, 0.3154, 0.9557, 0.3051, 0.9557, 0.2925, 0.9557, 0.2786, 0.9557, 0.2492, 0.9557, 0.2353, 0.9557, 0.2227, 0.9557, 0.2124, 0.9557, 0.205, 0.9997, 0.205, 0.9997, 0.2124, 0.9997, 0.2227, 0.9997, 0.2353, 0.9997, 0.2492, 0.8666, 0.6194, 0.8666, 0.6159, 0.9106, 0.6159, 0.9106, 0.6194, 0.2678, 0.8114, 0.2678, 0.8105, 0.3116, 0.8105, 0.3116, 0.8114, 0.7179, 0.5114, 0.718, 0.5075, 0.762, 0.508, 0.762, 0.5118, 0.4898, 0.8124, 0.4898, 0.8161, 0.4458, 0.8161, 0.4458, 0.8124, 0.8212, 0.02865, 0.8212, 0.03147, 0.7772, 0.03144, 0.7772, 0.02863, 0.822, 0.8477, 0.8219, 0.8442, 0.866, 0.8442, 0.866, 0.8477, 0.8219, 0.04326, 0.8219, 0.04225, 0.8659, 0.04228, 0.8659, 0.0433, 0.822, 0.8485, 0.822, 0.8477, 0.866, 0.8477, 0.866, 0.8485, 0.8219, 0.04679, 0.8219, 0.04326, 0.8659, 0.0433, 0.8659, 0.04682, 0.8211, 0.4883, 0.8211, 0.4919, 0.7771, 0.4919, 0.7771, 0.4883])
me_path5563.materials.append(mat_walls)
me_path5563.materials.append(mat_roofs)
me_path5563.materials.append(mat_walls2)
me_path5563.materials.append(mat_walls3)
me_path5563.use_remesh_fix_poles = True
me_path5563.use_remesh_preserve_attributes = False
me_path5563.use_mirror_vertex_groups = False
me_path5563.update()

# ---- objects
ob_path5570 = bpy.data.objects.new('path5570', me_path5570)
ob_path5563 = bpy.data.objects.new('path5563', me_path5563)

# ---- transforms, parenting, visibility, modifiers, constraints
ob_path5570.location = (0.0, 0.0, 0.0)
ob_path5570.lineart.crease_threshold = 0.0
ob_path5563.location = (0.0, 0.0, 0.0)
ob_path5563.lineart.crease_threshold = 0.0

# ---- collection membership
col_room_svg.objects.link(ob_path5570)
col_room_svg.objects.link(ob_path5563)

# ---- scene / render settings (as saved in the file)
scene.frame_start = 1; scene.frame_end = 250; scene.frame_set(1)
scene.render.engine = 'BLENDER_EEVEE_NEXT'
scene.cycles.use_denoising = False
scene.cycles.samples = 128
scene.cycles.sampling_pattern = 'TABULATED_SOBOL'
scene.cycles.use_adaptive_sampling = False
scene.cycles.use_light_tree = False
scene.view_settings.view_transform = 'Filmic'
bpy.context.view_layer.update()

# ---- added for rendering (the .blend has no active camera and no usable light): camera, sun
cam_auto = bpy.data.cameras.new('AutoCamera')
cam_auto.lens = 50.0
cam_auto.sensor_width = 36.0
cam_auto.clip_end = 1000.0
ob_auto_camera = bpy.data.objects.new('AutoCamera', cam_auto)
scene.collection.objects.link(ob_auto_camera)
ob_auto_camera.location = (39.0668, -35.0611, 30.365)
ob_auto_camera.rotation_euler = (1.09748, -7.21219e-08, 0.694738)
scene.camera = ob_auto_camera
light_auto_sun = bpy.data.lights.new('AutoSun', 'SUN')
light_auto_sun.energy = 3.0
light_auto_sun.angle = 0.0523599
ob_auto_sun = bpy.data.objects.new('AutoSun', light_auto_sun)
scene.collection.objects.link(ob_auto_sun)
ob_auto_sun.rotation_euler = (0.872665, 0.174533, 0.523599)
bpy.context.view_layer.update()
